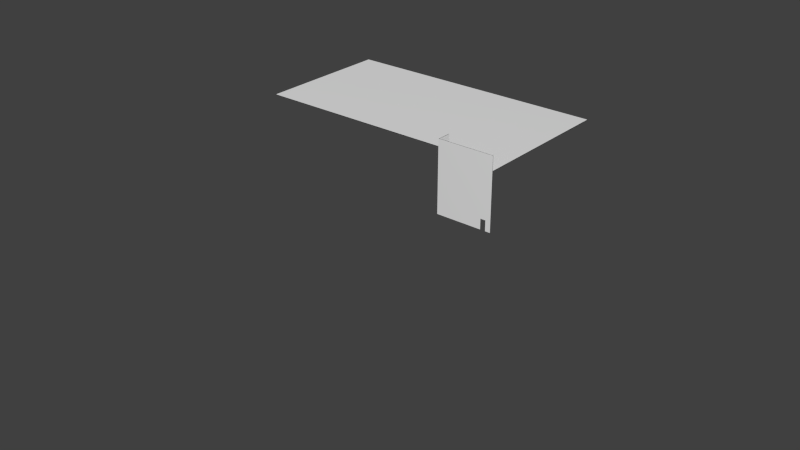 # Source: TrappenhuisFIX.blend  (saved by Blender 2.75.0; exported with 4.5.12 LTS)
import bpy
from mathutils import Matrix  # noqa: F401  (used for matrix-valued properties, if any)

bpy.ops.wm.read_factory_settings(use_empty=True)
scene = bpy.context.scene
scene.name = 'Scene'

# ---- collections
col_collection_1 = bpy.data.collections.new('Collection 1'); scene.collection.children.link(col_collection_1)

# ---- world
world_world = bpy.data.worlds.new('World'); scene.world = world_world
world_world.color = (0.05088, 0.05088, 0.05088)
world_world.use_sun_shadow = False
world_world.sun_shadow_jitter_overblur = 0.0
world_world.cycles.sampling_method = 'MANUAL'
world_world.cycles.sample_map_resolution = 256

# ---- meshes
me_floor_160mm_concrete_with_50mm_metal_deck__279480__geometry_001 = bpy.data.meshes.new('Floor 160mm Concrete With 50mm Metal Deck [279480] Geometry.001')
me_floor_160mm_concrete_with_50mm_metal_deck__279480__geometry_001.from_pydata([(89.39, 46.72, -0.3445), (89.39, -54.41, -0.3445), (65.96, -54.41, -0.3445), (61.99, -45.31, -0.3445), (-91.55, -45.31, -0.3445), (-91.55, 46.72, -0.3445), (89.39, 46.72, 0.3445), (-91.55, 46.72, 0.3445), (-91.55, -45.31, 0.3445), (61.99, -45.31, 0.3445), (89.39, -54.41, 0.3445), (65.96, -49.74, -0.3445), (65.96, -49.74, 0.3445), (65.96, -54.41, 0.3445), (61.99, -49.59, -0.3445), (61.99, -49.59, 0.3445)], [], [(8, 7, 5, 4), (0, 1, 2, 11, 14, 3, 4, 5), (15, 9, 3, 14), (9, 8, 4, 3), (6, 10, 1, 0), (7, 6, 0, 5), (9, 15, 12, 13, 10, 6, 7, 8), (10, 13, 2, 1), (13, 12, 11, 2), (12, 15, 14, 11)])
me_floor_160mm_concrete_with_50mm_metal_deck__279480__geometry_001.polygons.foreach_set('use_smooth', [True] * 10)
_uv = me_floor_160mm_concrete_with_50mm_metal_deck__279480__geometry_001.uv_layers.new(name='UVChannel_1')
_uv.uv.foreach_set('vector', [-144.9, 2.91e-08, -236.9, 2.91e-08, -236.9, -0.689, -144.9, -0.689, -23.85, -236.9, -23.85, -135.8, -62.32, -135.8, -62.32, -140.4, -62.32, -142.6, -62.32, -144.9, -204.8, -144.9, -204.8, -236.9, -142.6, 2.91e-08, -144.9, 2.91e-08, -144.9, -0.689, -142.6, -0.689, -62.32, 2.91e-08, -204.8, 2.91e-08, -204.8, -0.689, -62.32, -0.689, 236.9, 2.91e-08, 135.8, 2.91e-08, 135.8, -0.689, 236.9, -0.689, -204.8, -2.91e-08, -23.85, -2.91e-08, -23.85, 0.689, -204.8, 0.689, -62.32, 144.9, -62.32, 142.6, -62.32, 140.4, -62.32, 135.8, -23.85, 135.8, -23.85, 236.9, -204.8, 236.9, -204.8, 144.9, -23.85, 2.91e-08, -62.32, 2.91e-08, -62.32, -0.689, -23.85, -0.689, -135.8, 2.91e-08, -140.4, 2.91e-08, -140.4, -0.689, -135.8, -0.689, -140.4, 2.91e-08, -142.6, 2.91e-08, -142.6, -0.689, -140.4, -0.689])
me_floor_160mm_concrete_with_50mm_metal_deck__279480__geometry_001.use_remesh_preserve_volume = False
me_floor_160mm_concrete_with_50mm_metal_deck__279480__geometry_001.use_remesh_preserve_attributes = False
me_floor_160mm_concrete_with_50mm_metal_deck__279480__geometry_001.use_mirror_vertex_groups = False
me_floor_160mm_concrete_with_50mm_metal_deck__279480__geometry_001.update()
me_floor_160mm_concrete_with_50mm_metal_deck__279480__geometry_001.normals_split_custom_set([tuple(v) for v in zip(*[iter([-0.003917, -0.006083, 1.0, -0.003828, 0.006361, 1.0, -0.003901, 0.006288, -1.0, -0.003843, -0.006157, -1.0, 0.003744, 0.006351, -1.0, 0.003787, -0.007347, -1.0, 0.002787, -0.007338, -1.0, 0.002764, -0.00671, -1.0, 0.002552, -0.006685, -1.0, 0.002643, -0.006125, -1.0, -0.003843, -0.006157, -1.0, -0.003901, 0.006288, -1.0, 0.002552, -0.006685, 1.0, 0.002625, -0.006106, 1.0, 0.002643, -0.006125, -1.0, 0.002552, -0.006685, -1.0, 0.002625, -0.006106, 1.0, -0.003917, -0.006083, 1.0, -0.003843, -0.006157, -1.0, 0.002643, -0.006125, -1.0, 0.003744, 0.006351, 1.0, 0.003751, -0.007384, 1.0, 0.003787, -0.007347, -1.0, 0.003744, 0.006351, -1.0, -0.003828, 0.006361, 1.0, 0.003744, 0.006351, 1.0, 0.003744, 0.006351, -1.0, -0.003901, 0.006288, -1.0, 0.002625, -0.006106, 1.0, 0.002552, -0.006685, 1.0, 0.002812, -0.00676, 1.0, 0.002823, -0.007375, 1.0, 0.003751, -0.007384, 1.0, 0.003744, 0.006351, 1.0, -0.003828, 0.006361, 1.0, -0.003917, -0.006083, 1.0, 0.003751, -0.007384, 1.0, 0.002823, -0.007375, 1.0, 0.002787, -0.007338, -1.0, 0.003787, -0.007347, -1.0, 0.002823, -0.007375, 1.0, 0.002812, -0.00676, 1.0, 0.002764, -0.00671, -1.0, 0.002787, -0.007338, -1.0, 0.002812, -0.00676, 1.0, 0.002552, -0.006685, 1.0, 0.002552, -0.006685, -1.0, 0.002764, -0.00671, -1.0])] * 3)])
me_monolithic_landing_220mm_thickness__232339__geometry = bpy.data.meshes.new('Monolithic Landing 220mm Thickness [232339] Geometry')
me_monolithic_landing_220mm_thickness__232339__geometry.from_pydata([(1.981, 4.293, 0.3664), (-1.956, 4.293, 0.3664), (-1.956, -4.32, 0.3664), (1.62, -4.32, 0.3664), (1.62, -0.3774, 0.3664), (1.981, -0.3774, 0.3664), (1.981, -0.3774, -0.3554), (1.981, 4.293, -0.3554), (-1.956, 4.293, -0.3554), (-1.956, -4.32, -0.3554), (1.947, -4.32, -0.3554), (1.948, -4.32, -0.3562), (1.948, -4.32, 0.005466), (1.62, -4.32, 0.005466), (1.947, -0.3826, -0.3554), (1.948, -0.3774, -0.3554), (1.948, -0.3826, -0.3554), (1.948, -0.3826, -0.3562), (1.948, -0.3774, 0.005466), (1.62, -0.3774, 0.005466)], [], [(8, 9, 2, 1), (7, 8, 1, 0), (18, 12, 11, 17, 16, 15), (17, 11, 10, 14), (0, 1, 2, 3, 4, 5), (9, 8, 7, 6, 15, 16, 14, 10), (12, 18, 19, 13), (5, 4, 19, 18, 15, 6), (17, 14, 16), (12, 13, 3, 2, 9, 10, 11), (6, 7, 0, 5), (4, 3, 13, 19)])
me_monolithic_landing_220mm_thickness__232339__geometry.polygons.foreach_set('use_smooth', [True] * 12)
_uv = me_monolithic_landing_220mm_thickness__232339__geometry.uv_layers.new(name='UVChannel_1')
_uv.uv.foreach_set('vector', [-8.644, -0.7218, -0.0315, -0.7218, -0.0315, 0.0, -8.644, 0.0, -2.132e-14, -0.7218, 3.937, -0.7218, 3.937, 0.0, -2.132e-14, 0.0, 3.974, -0.3609, 0.0315, -0.3609, 0.0315, -0.7225, 3.969, -0.7225, 3.969, -0.7218, 3.974, -0.7218, -1.969, -0.3668, 1.969, -0.3668, 1.969, -0.3654, -1.969, -0.3654, -6.644, 2.132e-14, -6.644, -3.937, 1.969, -3.937, 1.969, -0.3609, -1.974, -0.3609, -1.974, 5.013e-17, 1.969, 3.937, -6.644, 3.937, -6.644, 1.459e-09, -1.974, 1.459e-09, -1.974, 0.03281, -1.969, 0.03281, -1.969, 0.03397, 1.969, 0.03397, 1.969, -0.03281, -1.974, -0.03281, -1.974, -0.3609, 1.969, -0.3609, -6.617e-24, -3.207e-09, -0.3609, -3.207e-09, -0.3609, -0.3609, -0.03281, -0.3609, -0.03281, -0.7218, 0.0, -0.7218, 0.03281, -0.7225, 0.03397, -0.7218, 0.03281, -0.7218, -0.03281, -0.3609, -0.3609, -0.3609, -0.3609, -3.309e-24, -3.937, -3.309e-24, -3.937, -0.7218, -0.03397, -0.7218, -0.03281, -0.7225, 3.974, -0.7218, 8.644, -0.7218, 8.644, 0.0, 3.974, 0.0, 3.974, -3.207e-09, 0.0315, -3.207e-09, 0.0315, -0.3609, 3.974, -0.3609])
me_monolithic_landing_220mm_thickness__232339__geometry.use_remesh_preserve_volume = False
me_monolithic_landing_220mm_thickness__232339__geometry.use_remesh_preserve_attributes = False
me_monolithic_landing_220mm_thickness__232339__geometry.use_mirror_vertex_groups = False
me_monolithic_landing_220mm_thickness__232339__geometry.update()
me_monolithic_landing_220mm_thickness__232339__geometry.normals_split_custom_set([tuple(v) for v in zip(*[iter([-0.1816, 0.08333, -0.9798, -0.1816, -0.08386, -0.9798, -0.1764, -0.08138, 0.9809, -0.1764, 0.08093, 0.981, 0.1838, 0.0833, -0.9794, -0.1816, 0.08333, -0.9798, -0.1764, 0.08093, 0.981, 0.1785, 0.0809, 0.9806, 0.9957, -0.04036, 0.08292, 0.9047, -0.4193, 0.07537, 0.1805, -0.08364, -0.98, 0.1811, -0.007423, -0.9834, 0.1815, -0.007447, -0.9834, 0.1815, -0.007345, -0.9834, 0.1811, -0.007423, -0.9834, 0.1805, -0.08364, -0.98, 0.1808, -0.08381, -0.9799, 0.1814, -0.007491, -0.9834, 0.1785, 0.0809, 0.9806, -0.1764, 0.08093, 0.981, -0.1764, -0.08138, 0.9809, 0.1468, -0.08185, 0.9858, 0.1473, -0.007147, 0.9891, 0.1791, -0.00715, 0.9838, -0.1816, -0.08386, -0.9798, -0.1816, 0.08333, -0.9798, 0.1838, 0.0833, -0.9794, 0.1845, -0.007408, -0.9828, 0.1815, -0.007345, -0.9834, 0.1815, -0.007447, -0.9834, 0.1814, -0.007491, -0.9834, 0.1808, -0.08381, -0.9799, 0.9047, -0.4193, 0.07537, 0.9957, -0.04036, 0.08292, 0.9939, -0.04843, 0.09952, 0.8702, -0.4849, 0.08719, 0.1791, -0.00715, 0.9838, 0.1473, -0.007147, 0.9891, 0.9939, -0.04843, 0.09952, 0.9957, -0.04036, 0.08292, 0.1815, -0.007345, -0.9834, 0.1845, -0.007408, -0.9828, 0.1811, -0.007423, -0.9834, 0.1814, -0.007491, -0.9834, 0.1815, -0.007447, -0.9834, 0.9047, -0.4193, 0.07537, 0.8702, -0.4849, 0.08719, 0.1468, -0.08185, 0.9858, -0.1764, -0.08138, 0.9809, -0.1816, -0.08386, -0.9798, 0.1808, -0.08381, -0.9799, 0.1805, -0.08364, -0.98, 0.1845, -0.007408, -0.9828, 0.1838, 0.0833, -0.9794, 0.1785, 0.0809, 0.9806, 0.1791, -0.00715, 0.9838, 0.1473, -0.007147, 0.9891, 0.1468, -0.08185, 0.9858, 0.8702, -0.4849, 0.08719, 0.9939, -0.04843, 0.09952])] * 3)])
me_monolithic_run_190mm_depth__232337__geometry = bpy.data.meshes.new('Monolithic Run 190mm Depth [232337] Geometry')
me_monolithic_run_190mm_depth__232337__geometry.from_pydata([(-3.182, -1.968, -2.644), (-3.182, -1.968, -1.312), (-2.28, -1.968, -1.312), (-2.28, -1.968, -0.7249), (-1.377, -1.968, -0.7249), (-1.377, -1.968, -0.1372), (-0.4751, -1.968, -0.1372), (-0.4751, -1.968, 0.4504), (-3.182, 1.969, -2.644), (-3.182, 1.969, -1.312), (-2.28, 1.969, -1.312), (-2.28, 1.969, -0.7249), (-1.377, 1.969, -0.7249), (-1.377, 1.969, -0.1372), (-0.4751, 1.969, -0.1372), (-0.4751, 1.969, 0.4504), (0.4271, -1.968, 0.4504), (0.4271, -1.968, 1.038), (1.329, -1.968, 1.038), (1.329, -1.968, 1.626), (2.232, -1.968, 1.626), (3.134, -1.968, 1.469), (2.232, -1.968, 2.213), (3.134, -1.968, 1.885), (3.462, -1.968, 1.885), (3.462, -1.968, 2.213), (0.4271, 1.969, 0.4504), (0.4271, 1.969, 1.038), (1.329, 1.969, 1.038), (1.329, 1.969, 1.626), (2.232, 1.969, 1.626), (3.134, 1.969, 1.469), (2.232, 1.969, 2.213), (3.134, 1.969, 1.885), (3.462, 1.969, 1.885), (3.462, 1.969, 2.213)], [], [(2, 10, 9, 1), (3, 11, 10, 2), (35, 25, 24, 34), (15, 14, 6, 7), (27, 26, 16, 17), (14, 13, 5, 6), (32, 30, 20, 22), (13, 12, 4, 5), (26, 15, 7, 16), (27, 17, 18, 28), (9, 8, 0, 1), (32, 22, 25, 35), (31, 21, 0, 8), (29, 28, 18, 19), (4, 12, 11, 3), (33, 34, 24, 23), (33, 23, 21, 31), (20, 30, 29, 19)])
me_monolithic_run_190mm_depth__232337__geometry.polygons.foreach_set('use_smooth', [True] * 18)
me_monolithic_run_190mm_depth__232337__geometry.use_remesh_preserve_volume = False
me_monolithic_run_190mm_depth__232337__geometry.use_remesh_preserve_attributes = False
me_monolithic_run_190mm_depth__232337__geometry.use_mirror_vertex_groups = False
me_monolithic_run_190mm_depth__232337__geometry.update()
me_monolithic_run_190mm_depth__232337__geometry.normals_split_custom_set([tuple(v) for v in zip(*[iter([-0.349, -0.8584, -0.376, -0.349, 0.8584, -0.3759, -0.4614, 0.8126, -0.356, -0.4613, -0.8128, -0.3559, -0.3675, -0.904, -0.2186, -0.3677, 0.9038, -0.2188, -0.349, 0.8584, -0.3759, -0.349, -0.8584, -0.376, 0.4449, 0.7204, 0.5321, 0.4449, -0.7203, 0.5321, 0.4633, -0.7501, 0.4719, 0.4634, 0.75, 0.472, -0.08365, 0.9854, 0.148, -0.08449, 0.9954, -0.04574, -0.08438, -0.9954, -0.04562, -0.08351, -0.9854, 0.1482, 0.07176, 0.9425, 0.3265, 0.07534, 0.986, 0.1484, 0.07517, -0.9861, 0.1482, 0.0718, -0.9425, 0.3265, -0.08449, 0.9954, -0.04574, -0.2385, 0.9701, -0.04457, -0.2383, -0.9702, -0.04438, -0.08438, -0.9954, -0.04562, 0.3048, 0.7662, 0.5658, 0.3305, 0.8295, 0.4502, 0.3304, -0.8296, 0.4502, 0.3049, -0.766, 0.5659, -0.2385, 0.9701, -0.04457, -0.2321, 0.9454, -0.2286, -0.2322, -0.9454, -0.2287, -0.2383, -0.9702, -0.04438, 0.07534, 0.986, 0.1484, -0.08365, 0.9854, 0.148, -0.08351, -0.9854, 0.1482, 0.07517, -0.9861, 0.1482, 0.07176, 0.9425, 0.3265, 0.0718, -0.9425, 0.3265, 0.2186, -0.922, 0.3195, 0.2189, 0.9219, 0.3197, -0.4614, 0.8126, -0.356, -0.3916, 0.6899, -0.6088, -0.3916, -0.6899, -0.6088, -0.4613, -0.8128, -0.3559, 0.3048, 0.7662, 0.5658, 0.3049, -0.766, 0.5659, 0.4449, -0.7203, 0.5321, 0.4449, 0.7204, 0.5321, 0.4486, 0.8024, 0.3936, 0.4485, -0.8026, 0.3933, -0.3916, -0.6899, -0.6088, -0.3916, 0.6899, -0.6088, 0.2038, 0.8606, 0.4666, 0.2189, 0.9219, 0.3197, 0.2186, -0.922, 0.3195, 0.2042, -0.8604, 0.467, -0.2322, -0.9454, -0.2287, -0.2321, 0.9454, -0.2286, -0.3677, 0.9038, -0.2188, -0.3675, -0.904, -0.2186, 0.4276, 0.7652, 0.4813, 0.4634, 0.75, 0.472, 0.4633, -0.7501, 0.4719, 0.4277, -0.7652, 0.4813, 0.4276, 0.7652, 0.4813, 0.4277, -0.7652, 0.4813, 0.4485, -0.8026, 0.3933, 0.4486, 0.8024, 0.3936, 0.3304, -0.8296, 0.4502, 0.3305, 0.8295, 0.4502, 0.2038, 0.8606, 0.4666, 0.2042, -0.8604, 0.467])] * 3)])
me_monolithic_landing_220mm_thickness__232176__geometry = bpy.data.meshes.new('Monolithic Landing 220mm Thickness [232176] Geometry')
me_monolithic_landing_220mm_thickness__232176__geometry.from_pydata([(-1.981, -4.293, 0.3664), (1.956, -4.293, 0.3664), (1.956, 4.32, 0.3664), (-1.62, 4.32, 0.3664), (-1.62, 0.3774, 0.3664), (-1.981, 0.3774, 0.3664), (-1.981, 0.3774, -0.3554), (-1.981, -4.293, -0.3554), (1.956, -4.293, -0.3554), (1.956, 4.32, -0.3554), (-1.947, 4.32, -0.3554), (-1.948, 4.32, -0.3562), (-1.948, 4.32, 0.005472), (-1.62, 4.32, 0.005472), (-1.947, 0.3826, -0.3554), (-1.948, 0.3774, -0.3554), (-1.948, 0.3826, -0.3554), (-1.948, 0.3826, -0.3562), (-1.948, 0.3774, 0.005472), (-1.62, 0.3774, 0.005472)], [], [(15, 6, 5, 4, 19, 18), (4, 5, 0, 1, 2, 3), (19, 13, 12, 18), (3, 13, 19, 4), (6, 7, 0, 5), (7, 8, 1, 0), (10, 14, 17, 11), (9, 8, 7, 6, 15, 16, 14, 10), (17, 14, 16), (8, 9, 2, 1), (12, 13, 3, 2, 9, 10, 11), (16, 15, 18, 12, 11, 17)])
me_monolithic_landing_220mm_thickness__232176__geometry.polygons.foreach_set('use_smooth', [True] * 12)
_uv = me_monolithic_landing_220mm_thickness__232176__geometry.uv_layers.new(name='UVChannel_1')
_uv.uv.foreach_set('vector', [-0.03281, -0.7218, 7.105e-15, -0.7218, 7.105e-15, -3.207e-09, -0.3609, -3.207e-09, -0.3609, -0.3609, -0.03281, -0.3609, -1.974, -0.3609, -1.974, 7.156e-15, -6.644, 1.421e-14, -6.644, -3.937, 1.969, -3.937, 1.969, -0.3609, -1.974, -0.3609, 1.969, -0.3609, 1.969, -0.03281, -1.974, -0.03281, 0.0315, -3.207e-09, 0.0315, -0.3609, 3.974, -0.3609, 3.974, -3.207e-09, 3.974, -0.7218, 8.644, -0.7218, 8.644, 0.0, 3.974, 0.0, -1.421e-14, -0.7218, 3.937, -0.7218, 3.937, 0.0, -1.421e-14, 0.0, 1.969, -0.3654, -1.969, -0.3654, -1.969, -0.3668, 1.969, -0.3668, 1.969, 3.937, -6.644, 3.937, -6.644, 1.459e-09, -1.974, 1.459e-09, -1.974, 0.03281, -1.969, 0.03281, -1.969, 0.03397, 1.969, 0.03397, 0.03281, -0.7225, 0.03397, -0.7218, 0.03281, -0.7218, -8.644, -0.7218, -0.0315, -0.7218, -0.0315, 0.0, -8.644, 0.0, -0.03281, -0.3609, -0.3609, -0.3609, -0.3609, 0.0, -3.937, -3.309e-24, -3.937, -0.7218, -0.03397, -0.7218, -0.03281, -0.7225, 3.969, -0.7218, 3.974, -0.7218, 3.974, -0.3609, 0.0315, -0.3609, 0.0315, -0.7225, 3.969, -0.7225])
me_monolithic_landing_220mm_thickness__232176__geometry.use_remesh_preserve_volume = False
me_monolithic_landing_220mm_thickness__232176__geometry.use_remesh_preserve_attributes = False
me_monolithic_landing_220mm_thickness__232176__geometry.use_mirror_vertex_groups = False
me_monolithic_landing_220mm_thickness__232176__geometry.update()
me_monolithic_landing_220mm_thickness__232176__geometry.normals_split_custom_set([tuple(v) for v in zip(*[iter([-0.1815, 0.007359, -0.9834, -0.1845, 0.007349, -0.9828, -0.1791, 0.00718, 0.9838, -0.1474, 0.007131, 0.9891, -0.9938, 0.04834, 0.0997, -0.9957, 0.04028, 0.08308, -0.1474, 0.007131, 0.9891, -0.1791, 0.00718, 0.9838, -0.1786, -0.08087, 0.9806, 0.1764, -0.08096, 0.981, 0.1764, 0.08141, 0.9809, -0.1468, 0.08185, 0.9858, -0.9938, 0.04834, 0.0997, -0.8702, 0.4849, 0.08727, -0.9047, 0.4192, 0.07544, -0.9957, 0.04028, 0.08308, -0.1468, 0.08185, 0.9858, -0.8702, 0.4849, 0.08727, -0.9938, 0.04834, 0.0997, -0.1474, 0.007131, 0.9891, -0.1845, 0.007349, -0.9828, -0.1839, -0.08325, -0.9794, -0.1786, -0.08087, 0.9806, -0.1791, 0.00718, 0.9838, -0.1839, -0.08325, -0.9794, 0.1817, -0.0833, -0.9798, 0.1764, -0.08096, 0.981, -0.1786, -0.08087, 0.9806, -0.1808, 0.08384, -0.9799, -0.1814, 0.007467, -0.9834, -0.1811, 0.007416, -0.9834, -0.1805, 0.08363, -0.98, 0.1817, 0.0838, -0.9798, 0.1817, -0.0833, -0.9798, -0.1839, -0.08325, -0.9794, -0.1845, 0.007349, -0.9828, -0.1815, 0.007359, -0.9834, -0.1815, 0.007462, -0.9834, -0.1814, 0.007467, -0.9834, -0.1808, 0.08384, -0.9799, -0.1811, 0.007416, -0.9834, -0.1814, 0.007467, -0.9834, -0.1815, 0.007462, -0.9834, 0.1817, -0.0833, -0.9798, 0.1817, 0.0838, -0.9798, 0.1764, 0.08141, 0.9809, 0.1764, -0.08096, 0.981, -0.9047, 0.4192, 0.07544, -0.8702, 0.4849, 0.08727, -0.1468, 0.08185, 0.9858, 0.1764, 0.08141, 0.9809, 0.1817, 0.0838, -0.9798, -0.1808, 0.08384, -0.9799, -0.1805, 0.08363, -0.98, -0.1815, 0.007462, -0.9834, -0.1815, 0.007359, -0.9834, -0.9957, 0.04028, 0.08308, -0.9047, 0.4192, 0.07544, -0.1805, 0.08363, -0.98, -0.1811, 0.007416, -0.9834])] * 3)])
me_monolithic_run_190mm_depth__232174__geometry = bpy.data.meshes.new('Monolithic Run 190mm Depth [232174] Geometry')
me_monolithic_run_190mm_depth__232174__geometry.from_pydata([(-3.588, -1.969, 2.501), (-5.721, -1.969, 3.348), (-5.721, -1.969, 3.677), (-5.393, -1.969, 2.933), (-5.393, -1.969, 3.348), (-4.49, -1.969, 3.089), (-4.49, -1.969, 3.677), (-3.588, -1.969, 3.089), (-1.784, -1.969, 1.326), (-2.686, -1.969, 1.914), (-2.686, -1.969, 2.501), (-1.784, -1.969, 1.914), (-0.8814, -1.969, 0.7385), (-0.8814, -1.969, 1.326), (-3.588, 1.968, 2.501), (-5.721, 1.968, 3.348), (-5.721, 1.968, 3.677), (-5.393, 1.968, 2.933), (-5.393, 1.968, 3.348), (-4.49, 1.968, 3.089), (-4.49, 1.968, 3.677), (-3.588, 1.968, 3.089), (-1.784, 1.968, 1.326), (-2.686, 1.968, 1.914), (-2.686, 1.968, 2.501), (-1.784, 1.968, 1.914), (-0.8814, 1.968, 0.7385), (-0.8814, 1.968, 1.326), (0.923, -1.969, -0.4368), (1.825, -1.969, -1.024), (1.825, -1.969, -0.4368), (2.727, -1.969, -1.612), (2.727, -1.969, -1.024), (5.434, -1.969, -4.119), (3.63, -1.969, -2.2), (3.63, -1.969, -1.612), (4.532, -1.969, -2.787), (4.532, -1.969, -2.2), (5.434, -1.969, -2.787), (0.0208, -1.969, 0.1509), (0.0208, -1.969, 0.7385), (0.923, -1.969, 0.1509), (0.923, 1.968, -0.4368), (1.825, 1.968, -1.024), (1.825, 1.968, -0.4368), (2.727, 1.968, -1.612), (2.727, 1.968, -1.024), (5.434, 1.968, -4.119), (3.63, 1.968, -2.2), (3.63, 1.968, -1.612), (4.532, 1.968, -2.787), (4.532, 1.968, -2.2), (5.434, 1.968, -2.787), (0.0208, 1.968, 0.1509), (0.0208, 1.968, 0.7385), (0.923, 1.968, 0.1509)], [], [(50, 36, 38, 52), (51, 48, 34, 37), (16, 15, 1, 2), (4, 18, 17, 3), (3, 17, 47, 33), (11, 25, 23, 9), (8, 13, 27, 22), (15, 18, 4, 1), (14, 0, 10, 24), (21, 19, 5, 7), (26, 27, 13, 12), (55, 53, 39, 41), (20, 6, 5, 19), (49, 45, 31, 35), (55, 41, 28, 42), (21, 7, 0, 14), (9, 23, 24, 10), (51, 37, 36, 50), (52, 38, 33, 47), (22, 25, 11, 8), (54, 26, 12, 40), (49, 35, 34, 48), (46, 32, 31, 45), (44, 30, 29, 43), (20, 16, 2, 6), (30, 44, 42, 28), (43, 29, 32, 46), (53, 54, 40, 39)])
me_monolithic_run_190mm_depth__232174__geometry.polygons.foreach_set('use_smooth', [True] * 28)
me_monolithic_run_190mm_depth__232174__geometry.use_remesh_preserve_volume = False
me_monolithic_run_190mm_depth__232174__geometry.use_remesh_preserve_attributes = False
me_monolithic_run_190mm_depth__232174__geometry.use_mirror_vertex_groups = False
me_monolithic_run_190mm_depth__232174__geometry.update()
me_monolithic_run_190mm_depth__232174__geometry.normals_split_custom_set([tuple(v) for v in zip(*[iter([0.2604, 0.9081, -0.328, 0.2604, -0.9081, -0.328, 0.3078, -0.8949, -0.3232, 0.3077, 0.8949, -0.3231, 0.2658, 0.9271, -0.2642, 0.2156, 0.9391, -0.2676, 0.2157, -0.939, -0.2677, 0.2659, -0.9271, -0.2643, -0.3107, 0.8581, 0.4088, -0.3151, 0.8706, 0.3777, -0.3152, -0.8706, 0.3778, -0.3106, -0.8581, 0.4089, -0.2988, -0.8754, 0.38, -0.2985, 0.8756, 0.3797, -0.3039, 0.8906, 0.3384, -0.3039, -0.8906, 0.3384, -0.3039, -0.8906, 0.3384, -0.3039, 0.8906, 0.3384, 0.2902, 0.8442, -0.4506, 0.2904, -0.8442, -0.4505, -0.1088, -0.9649, 0.2392, -0.1089, 0.9648, 0.2393, -0.1629, 0.9576, 0.2375, -0.1628, -0.9577, 0.2374, -0.1106, -0.9795, 0.1683, -0.05486, -0.9841, 0.1691, -0.05489, 0.9841, 0.1692, -0.1106, 0.9795, 0.1683, -0.3151, 0.8706, 0.3777, -0.2985, 0.8756, 0.3797, -0.2988, -0.8754, 0.38, -0.3152, -0.8706, 0.3778, -0.2112, 0.9298, 0.3014, -0.2112, -0.9298, 0.3014, -0.1596, -0.9391, 0.3044, -0.1596, 0.9391, 0.3044, -0.2063, 0.9084, 0.3637, -0.2551, 0.8977, 0.3593, -0.255, -0.8977, 0.3592, -0.2062, -0.9085, 0.3636, -0.05542, 0.9939, 0.09508, -0.05489, 0.9841, 0.1692, -0.05486, -0.9841, 0.1691, -0.05542, -0.9939, 0.09508, 0.05831, 0.9981, 0.01953, 0.001338, 0.9998, 0.01957, 0.001338, -0.9998, 0.01957, 0.05831, -0.9981, 0.01953, -0.2485, 0.8744, 0.4167, -0.2484, -0.8745, 0.4166, -0.255, -0.8977, 0.3592, -0.2551, 0.8977, 0.3593, 0.2194, 0.955, -0.1995, 0.1666, 0.9652, -0.2017, 0.1666, -0.9652, -0.2017, 0.2194, -0.955, -0.1995, 0.05831, 0.9981, 0.01953, 0.05831, -0.9981, 0.01953, 0.05818, -0.9967, -0.05647, 0.05818, 0.9967, -0.05647, -0.2063, 0.9084, 0.3637, -0.2062, -0.9085, 0.3636, -0.2112, -0.9298, 0.3014, -0.2112, 0.9298, 0.3014, -0.1628, -0.9577, 0.2374, -0.1629, 0.9576, 0.2375, -0.1596, 0.9391, 0.3044, -0.1596, -0.9391, 0.3044, 0.2658, 0.9271, -0.2642, 0.2659, -0.9271, -0.2643, 0.2604, -0.9081, -0.328, 0.2604, 0.9081, -0.328, 0.3077, 0.8949, -0.3231, 0.3078, -0.8949, -0.3232, 0.2904, -0.8442, -0.4505, 0.2902, 0.8442, -0.4506, -0.1106, 0.9795, 0.1683, -0.1089, 0.9648, 0.2393, -0.1088, -0.9649, 0.2392, -0.1106, -0.9795, 0.1683, 0.001298, 0.9954, 0.09531, -0.05542, 0.9939, 0.09508, -0.05542, -0.9939, 0.09508, 0.001365, -0.9955, 0.09524, 0.2194, 0.955, -0.1995, 0.2194, -0.955, -0.1995, 0.2157, -0.939, -0.2677, 0.2156, 0.9391, -0.2676, 0.1687, 0.9771, -0.1296, 0.1687, -0.9771, -0.1296, 0.1666, -0.9652, -0.2017, 0.1666, 0.9652, -0.2017, 0.1146, 0.9918, -0.05616, 0.1146, -0.9918, -0.05616, 0.1137, -0.9849, -0.1308, 0.1137, 0.9849, -0.1308, -0.2485, 0.8744, 0.4167, -0.3107, 0.8581, 0.4088, -0.3106, -0.8581, 0.4089, -0.2484, -0.8745, 0.4166, 0.1146, -0.9918, -0.05616, 0.1146, 0.9918, -0.05616, 0.05818, 0.9967, -0.05647, 0.05818, -0.9967, -0.05647, 0.1137, 0.9849, -0.1308, 0.1137, -0.9849, -0.1308, 0.1687, -0.9771, -0.1296, 0.1687, 0.9771, -0.1296, 0.001338, 0.9998, 0.01957, 0.001298, 0.9954, 0.09531, 0.001365, -0.9955, 0.09524, 0.001338, -0.9998, 0.01957])] * 3)])
me_monolithic_landing_220mm_thickness__232062__geometry = bpy.data.meshes.new('Monolithic Landing 220mm Thickness [232062] Geometry')
me_monolithic_landing_220mm_thickness__232062__geometry.from_pydata([(1.981, 4.293, 0.3664), (-1.956, 4.293, 0.3664), (-1.956, -4.32, 0.3664), (1.62, -4.32, 0.3664), (1.62, -0.3774, 0.3664), (1.981, -0.3774, 0.3664), (1.981, -0.3774, -0.3554), (1.981, 4.293, -0.3554), (-1.956, 4.293, -0.3554), (-1.956, -4.32, -0.3554), (1.947, -4.32, -0.3554), (1.948, -4.32, -0.3562), (1.948, -4.32, 0.005466), (1.62, -4.32, 0.005466), (1.947, -0.3826, -0.3554), (1.948, -0.3774, -0.3554), (1.948, -0.3826, -0.3554), (1.948, -0.3826, -0.3562), (1.948, -0.3774, 0.005466), (1.62, -0.3774, 0.005466)], [], [(12, 13, 3, 2, 9, 10, 11), (4, 5, 0, 1, 2, 3), (12, 18, 19, 13), (3, 13, 19, 4), (6, 7, 0, 5), (7, 8, 1, 0), (17, 11, 10, 14), (16, 14, 10, 9, 8, 7, 6, 15), (15, 6, 5, 4, 19, 18), (17, 14, 16), (8, 9, 2, 1), (16, 15, 18, 12, 11, 17)])
me_monolithic_landing_220mm_thickness__232062__geometry.polygons.foreach_set('use_smooth', [True] * 12)
_uv = me_monolithic_landing_220mm_thickness__232062__geometry.uv_layers.new(name='UVChannel_1')
_uv.uv.foreach_set('vector', [-0.03281, -0.3609, -0.3609, -0.3609, -0.3609, 3.309e-24, -3.937, -3.309e-24, -3.937, -0.7218, -0.03397, -0.7218, -0.03281, -0.7225, -1.974, -0.3609, -1.974, 7.206e-15, -6.644, 3.553e-14, -6.644, -3.937, 1.969, -3.937, 1.969, -0.3609, 1.969, -0.03281, -1.974, -0.03281, -1.974, -0.3609, 1.969, -0.3609, 0.0315, -3.207e-09, 0.0315, -0.3609, 3.974, -0.3609, 3.974, -3.207e-09, 3.974, -0.7218, 8.644, -0.7218, 8.644, 0.0, 3.974, 0.0, -3.553e-14, -0.7218, 3.937, -0.7218, 3.937, 0.0, -3.553e-14, 0.0, -1.969, -0.3668, 1.969, -0.3668, 1.969, -0.3654, -1.969, -0.3654, -1.969, 0.03281, -1.969, 0.03397, 1.969, 0.03397, 1.969, 3.937, -6.644, 3.937, -6.644, 1.459e-09, -1.974, 1.459e-09, -1.974, 0.03281, -0.03281, -0.7218, 7.105e-15, -0.7218, 7.105e-15, -3.207e-09, -0.3609, -3.207e-09, -0.3609, -0.3609, -0.03281, -0.3609, 0.03281, -0.7225, 0.03397, -0.7218, 0.03281, -0.7218, -8.644, -0.7218, -0.0315, -0.7218, -0.0315, 0.0, -8.644, 0.0, 3.969, -0.7218, 3.974, -0.7218, 3.974, -0.3609, 0.0315, -0.3609, 0.0315, -0.7225, 3.969, -0.7225])
me_monolithic_landing_220mm_thickness__232062__geometry.use_remesh_preserve_volume = False
me_monolithic_landing_220mm_thickness__232062__geometry.use_remesh_preserve_attributes = False
me_monolithic_landing_220mm_thickness__232062__geometry.use_mirror_vertex_groups = False
me_monolithic_landing_220mm_thickness__232062__geometry.update()
me_monolithic_landing_220mm_thickness__232062__geometry.normals_split_custom_set([tuple(v) for v in zip(*[iter([0.9047, -0.4193, 0.07535, 0.8702, -0.4849, 0.08716, 0.1469, -0.08179, 0.9858, -0.1764, -0.08135, 0.9809, -0.1817, -0.08383, -0.9798, 0.1808, -0.08381, -0.98, 0.1805, -0.08366, -0.98, 0.1473, -0.007147, 0.9891, 0.1791, -0.00715, 0.9838, 0.1786, 0.08087, 0.9806, -0.1764, 0.08096, 0.981, -0.1764, -0.08135, 0.9809, 0.1469, -0.08179, 0.9858, 0.9047, -0.4193, 0.07535, 0.9957, -0.04027, 0.083, 0.9939, -0.04843, 0.09952, 0.8702, -0.4849, 0.08716, 0.1469, -0.08179, 0.9858, 0.8702, -0.4849, 0.08716, 0.9939, -0.04843, 0.09952, 0.1473, -0.007147, 0.9891, 0.1845, -0.007327, -0.9828, 0.1839, 0.08325, -0.9794, 0.1786, 0.08087, 0.9806, 0.1791, -0.00715, 0.9838, 0.1839, 0.08325, -0.9794, -0.1817, 0.0833, -0.9798, -0.1764, 0.08096, 0.981, 0.1786, 0.08087, 0.9806, 0.1811, -0.007416, -0.9834, 0.1805, -0.08366, -0.98, 0.1808, -0.08381, -0.98, 0.1814, -0.007467, -0.9834, 0.1815, -0.007462, -0.9834, 0.1814, -0.007467, -0.9834, 0.1808, -0.08381, -0.98, -0.1817, -0.08383, -0.9798, -0.1817, 0.0833, -0.9798, 0.1839, 0.08325, -0.9794, 0.1845, -0.007327, -0.9828, 0.1815, -0.00733, -0.9834, 0.1815, -0.00733, -0.9834, 0.1845, -0.007327, -0.9828, 0.1791, -0.00715, 0.9838, 0.1473, -0.007147, 0.9891, 0.9939, -0.04843, 0.09952, 0.9957, -0.04027, 0.083, 0.1811, -0.007416, -0.9834, 0.1814, -0.007467, -0.9834, 0.1815, -0.007462, -0.9834, -0.1817, 0.0833, -0.9798, -0.1817, -0.08383, -0.9798, -0.1764, -0.08135, 0.9809, -0.1764, 0.08096, 0.981, 0.1815, -0.007462, -0.9834, 0.1815, -0.00733, -0.9834, 0.9957, -0.04027, 0.083, 0.9047, -0.4193, 0.07535, 0.1805, -0.08366, -0.98, 0.1811, -0.007416, -0.9834])] * 3)])
me_monolithic_run_190mm_depth__232060__geometry = bpy.data.meshes.new('Monolithic Run 190mm Depth [232060] Geometry')
me_monolithic_run_190mm_depth__232060__geometry.from_pydata([(-5.434, -1.969, -4.119), (-5.434, -1.969, -2.787), (-4.532, -1.969, -2.787), (-4.532, -1.969, -2.2), (-3.63, -1.969, -2.2), (-3.63, -1.969, -1.612), (-2.727, -1.969, -1.612), (-2.727, -1.969, -1.024), (-1.825, -1.969, -1.024), (-1.825, -1.969, -0.4367), (-0.923, -1.969, -0.4367), (-0.923, -1.969, 0.1509), (-0.02081, -1.969, 0.1509), (-0.02081, -1.969, 0.7385), (-5.434, 1.968, -4.119), (-5.434, 1.968, -2.787), (-4.532, 1.968, -2.787), (-4.532, 1.968, -2.2), (-3.63, 1.968, -2.2), (-3.63, 1.968, -1.612), (-2.727, 1.968, -1.612), (-2.727, 1.968, -1.024), (-1.825, 1.968, -1.024), (-1.825, 1.968, -0.4367), (-0.923, 1.968, -0.4367), (-0.923, 1.968, 0.1509), (-0.02081, 1.968, 0.1509), (-0.02081, 1.968, 0.7385), (0.8814, -1.969, 0.7385), (0.8814, -1.969, 1.326), (1.784, -1.969, 1.326), (1.784, -1.969, 1.914), (2.686, -1.969, 1.914), (2.686, -1.969, 2.501), (3.588, -1.969, 2.501), (3.588, -1.969, 3.089), (4.49, -1.969, 3.089), (4.49, -1.969, 3.677), (5.393, -1.969, 2.933), (5.393, -1.969, 3.348), (5.721, -1.969, 3.348), (5.721, -1.969, 3.677), (0.8814, 1.968, 0.7385), (0.8814, 1.968, 1.326), (1.784, 1.968, 1.326), (1.784, 1.968, 1.914), (2.686, 1.968, 1.914), (2.686, 1.968, 2.501), (3.588, 1.968, 2.501), (3.588, 1.968, 3.089), (4.49, 1.968, 3.089), (4.49, 1.968, 3.677), (5.393, 1.968, 2.933), (5.393, 1.968, 3.348), (5.721, 1.968, 3.348), (5.721, 1.968, 3.677)], [], [(29, 30, 44, 43), (23, 22, 8, 9), (32, 46, 45, 31), (54, 55, 41, 40), (34, 48, 47, 33), (17, 3, 4, 18), (43, 42, 28, 29), (24, 10, 11, 25), (3, 17, 16, 2), (51, 37, 41, 55), (48, 34, 35, 49), (36, 37, 51, 50), (21, 7, 8, 22), (23, 9, 10, 24), (45, 44, 30, 31), (5, 19, 18, 4), (27, 26, 12, 13), (15, 14, 0, 1), (21, 20, 6, 7), (14, 52, 38, 0), (19, 5, 6, 20), (12, 26, 25, 11), (46, 32, 33, 47), (53, 54, 40, 39), (27, 13, 28, 42), (49, 35, 36, 50), (16, 15, 1, 2), (53, 39, 38, 52)])
me_monolithic_run_190mm_depth__232060__geometry.polygons.foreach_set('use_smooth', [True] * 28)
me_monolithic_run_190mm_depth__232060__geometry.use_remesh_preserve_volume = False
me_monolithic_run_190mm_depth__232060__geometry.use_remesh_preserve_attributes = False
me_monolithic_run_190mm_depth__232060__geometry.use_mirror_vertex_groups = False
me_monolithic_run_190mm_depth__232060__geometry.update()
me_monolithic_run_190mm_depth__232060__geometry.normals_split_custom_set([tuple(v) for v in zip(*[iter([0.05486, -0.9841, 0.1691, 0.1106, -0.9795, 0.1683, 0.1106, 0.9795, 0.1683, 0.05486, 0.9841, 0.1691, -0.1146, 0.9918, -0.05618, -0.1138, 0.9849, -0.1308, -0.1137, -0.9849, -0.1307, -0.1145, -0.9918, -0.05609, 0.1629, -0.9576, 0.2375, 0.1628, 0.9577, 0.2374, 0.1088, 0.9649, 0.2392, 0.1089, -0.9648, 0.2393, 0.3152, 0.8706, 0.3777, 0.3107, 0.8581, 0.4088, 0.3107, -0.8581, 0.4088, 0.3152, -0.8706, 0.3777, 0.2112, -0.9298, 0.3014, 0.2112, 0.9298, 0.3014, 0.1596, 0.9391, 0.3044, 0.1596, -0.9391, 0.3044, -0.2659, 0.9271, -0.2643, -0.2658, -0.9271, -0.2642, -0.2156, -0.9391, -0.2676, -0.2157, 0.939, -0.2677, 0.05486, 0.9841, 0.1691, 0.05541, 0.9939, 0.09508, 0.05551, -0.9939, 0.09517, 0.05486, -0.9841, 0.1691, -0.0582, 0.9967, -0.05649, -0.0581, -0.9967, -0.0564, -0.05831, -0.9981, 0.01953, -0.05831, 0.9981, 0.01953, -0.2658, -0.9271, -0.2642, -0.2659, 0.9271, -0.2643, -0.2604, 0.9081, -0.328, -0.2603, -0.9081, -0.3279, 0.2484, 0.8745, 0.4166, 0.2485, -0.8744, 0.4167, 0.3107, -0.8581, 0.4088, 0.3107, 0.8581, 0.4088, 0.2112, 0.9298, 0.3014, 0.2112, -0.9298, 0.3014, 0.2062, -0.9084, 0.3636, 0.2062, 0.9084, 0.3636, 0.2551, -0.8977, 0.3593, 0.2485, -0.8744, 0.4167, 0.2484, 0.8745, 0.4166, 0.2551, 0.8977, 0.3593, -0.1687, 0.9771, -0.1297, -0.1686, -0.9771, -0.1296, -0.1137, -0.9849, -0.1307, -0.1138, 0.9849, -0.1308, -0.1146, 0.9918, -0.05618, -0.1145, -0.9918, -0.05609, -0.0581, -0.9967, -0.0564, -0.0582, 0.9967, -0.05649, 0.1088, 0.9649, 0.2392, 0.1106, 0.9795, 0.1683, 0.1106, -0.9795, 0.1683, 0.1089, -0.9648, 0.2393, -0.2193, -0.9551, -0.1994, -0.2194, 0.955, -0.1995, -0.2157, 0.939, -0.2677, -0.2156, -0.9391, -0.2676, -0.001373, 0.9955, 0.09523, -0.001338, 0.9998, 0.01957, -0.001338, -0.9998, 0.01957, -0.001279, -0.9954, 0.09533, -0.3077, 0.8949, -0.3231, -0.2903, 0.8442, -0.4506, -0.2903, -0.8442, -0.4506, -0.3078, -0.8949, -0.3232, -0.1687, 0.9771, -0.1297, -0.1666, 0.9652, -0.2017, -0.1665, -0.9652, -0.2016, -0.1686, -0.9771, -0.1296, -0.2903, 0.8442, -0.4506, 0.304, 0.8905, 0.3386, 0.3038, -0.8907, 0.3382, -0.2903, -0.8442, -0.4506, -0.2194, 0.955, -0.1995, -0.2193, -0.9551, -0.1994, -0.1665, -0.9652, -0.2016, -0.1666, 0.9652, -0.2017, -0.001338, -0.9998, 0.01957, -0.001338, 0.9998, 0.01957, -0.05831, 0.9981, 0.01953, -0.05831, -0.9981, 0.01953, 0.1628, 0.9577, 0.2374, 0.1629, -0.9576, 0.2375, 0.1596, -0.9391, 0.3044, 0.1596, 0.9391, 0.3044, 0.2987, 0.8755, 0.3799, 0.3152, 0.8706, 0.3777, 0.3152, -0.8706, 0.3777, 0.2987, -0.8755, 0.3799, -0.001373, 0.9955, 0.09523, -0.001279, -0.9954, 0.09533, 0.05551, -0.9939, 0.09517, 0.05541, 0.9939, 0.09508, 0.2062, 0.9084, 0.3636, 0.2062, -0.9084, 0.3636, 0.2551, -0.8977, 0.3593, 0.2551, 0.8977, 0.3593, -0.2604, 0.9081, -0.328, -0.3077, 0.8949, -0.3231, -0.3078, -0.8949, -0.3232, -0.2603, -0.9081, -0.3279, 0.2987, 0.8755, 0.3799, 0.2987, -0.8755, 0.3799, 0.3038, -0.8907, 0.3382, 0.304, 0.8905, 0.3386])] * 3)])
me_monolithic_landing_220mm_thickness__231980__geometry = bpy.data.meshes.new('Monolithic Landing 220mm Thickness [231980] Geometry')
me_monolithic_landing_220mm_thickness__231980__geometry.from_pydata([(-1.981, -4.293, 0.3664), (1.956, -4.293, 0.3664), (1.956, 4.32, 0.3664), (-1.62, 4.32, 0.3664), (-1.62, 0.3774, 0.3664), (-1.981, 0.3774, 0.3664), (-1.981, 0.3774, -0.3554), (-1.981, -4.293, -0.3554), (1.956, -4.293, -0.3554), (1.956, 4.32, -0.3554), (-1.947, 4.32, -0.3554), (-1.948, 4.32, -0.3562), (-1.948, 4.32, 0.005466), (-1.62, 4.32, 0.005466), (-1.947, 0.3826, -0.3554), (-1.948, 0.3774, -0.3554), (-1.948, 0.3826, -0.3554), (-1.948, 0.3826, -0.3562), (-1.948, 0.3774, 0.005466), (-1.62, 0.3774, 0.005466)], [], [(0, 1, 2, 3, 4, 5), (8, 9, 2, 1), (19, 13, 12, 18), (6, 7, 0, 5), (10, 14, 17, 11), (3, 13, 19, 4), (5, 4, 19, 18, 15, 6), (7, 8, 1, 0), (17, 14, 16), (17, 16, 15, 18, 12, 11), (6, 15, 16, 14, 10, 9, 8, 7), (2, 9, 10, 11, 12, 13, 3)])
me_monolithic_landing_220mm_thickness__231980__geometry.polygons.foreach_set('use_smooth', [True] * 12)
_uv = me_monolithic_landing_220mm_thickness__231980__geometry.uv_layers.new(name='UVChannel_1')
_uv.uv.foreach_set('vector', [-6.644, 2.842e-14, -6.644, -3.937, 1.969, -3.937, 1.969, -0.3609, -1.974, -0.3609, -1.974, 7.156e-15, -8.644, -0.7218, -0.0315, -0.7218, -0.0315, 1.776e-15, -8.644, 1.776e-15, -1.974, -0.3609, 1.969, -0.3609, 1.969, -0.03281, -1.974, -0.03281, 3.974, -0.7218, 8.644, -0.7218, 8.644, 1.776e-15, 3.974, 1.776e-15, 1.969, -0.3654, -1.969, -0.3654, -1.969, -0.3668, 1.969, -0.3668, 0.0315, -3.207e-09, 0.0315, -0.3609, 3.974, -0.3609, 3.974, -3.207e-09, 7.105e-15, -3.207e-09, -0.3609, -3.207e-09, -0.3609, -0.3609, -0.03281, -0.3609, -0.03281, -0.7218, 7.105e-15, -0.7218, -2.842e-14, -0.7218, 3.937, -0.7218, 3.937, 1.776e-15, -2.842e-14, 1.776e-15, 0.03281, -0.7225, 0.03397, -0.7218, 0.03281, -0.7218, 3.969, -0.7225, 3.969, -0.7218, 3.974, -0.7218, 3.974, -0.3609, 0.0315, -0.3609, 0.0315, -0.7225, -1.974, 1.459e-09, -1.974, 0.03281, -1.969, 0.03281, -1.969, 0.03397, 1.969, 0.03397, 1.969, 3.937, -6.644, 3.937, -6.644, 1.459e-09, -3.937, 1.776e-15, -3.937, -0.7218, -0.03397, -0.7218, -0.03281, -0.7225, -0.03281, -0.3609, -0.3609, -0.3609, -0.3609, 1.776e-15])
me_monolithic_landing_220mm_thickness__231980__geometry.use_remesh_preserve_volume = False
me_monolithic_landing_220mm_thickness__231980__geometry.use_remesh_preserve_attributes = False
me_monolithic_landing_220mm_thickness__231980__geometry.use_mirror_vertex_groups = False
me_monolithic_landing_220mm_thickness__231980__geometry.update()
me_monolithic_landing_220mm_thickness__231980__geometry.normals_split_custom_set([tuple(v) for v in zip(*[iter([-0.1786, -0.08087, 0.9806, 0.1764, -0.08096, 0.981, 0.1764, 0.08141, 0.9809, -0.1468, 0.08185, 0.9858, -0.1473, 0.007147, 0.9891, -0.1791, 0.00715, 0.9838, 0.1816, -0.08333, -0.9798, 0.1816, 0.08386, -0.9798, 0.1764, 0.08141, 0.9809, 0.1764, -0.08096, 0.981, -0.9939, 0.04841, 0.0995, -0.8702, 0.4849, 0.08719, -0.9047, 0.4192, 0.07539, -0.9957, 0.04027, 0.083, -0.1845, 0.007379, -0.9828, -0.1839, -0.08325, -0.9794, -0.1786, -0.08087, 0.9806, -0.1791, 0.00715, 0.9838, -0.1808, 0.08385, -0.9799, -0.1814, 0.007469, -0.9834, -0.1812, 0.007419, -0.9834, -0.1806, 0.08366, -0.98, -0.1468, 0.08185, 0.9858, -0.8702, 0.4849, 0.08719, -0.9939, 0.04841, 0.0995, -0.1473, 0.007147, 0.9891, -0.1791, 0.00715, 0.9838, -0.1473, 0.007147, 0.9891, -0.9939, 0.04841, 0.0995, -0.9957, 0.04027, 0.083, -0.1815, 0.00736, -0.9834, -0.1845, 0.007379, -0.9828, -0.1839, -0.08325, -0.9794, 0.1816, -0.08333, -0.9798, 0.1764, -0.08096, 0.981, -0.1786, -0.08087, 0.9806, -0.1812, 0.007419, -0.9834, -0.1814, 0.007469, -0.9834, -0.1815, 0.007476, -0.9834, -0.1812, 0.007419, -0.9834, -0.1815, 0.007476, -0.9834, -0.1815, 0.00736, -0.9834, -0.9957, 0.04027, 0.083, -0.9047, 0.4192, 0.07539, -0.1806, 0.08366, -0.98, -0.1845, 0.007379, -0.9828, -0.1815, 0.00736, -0.9834, -0.1815, 0.007476, -0.9834, -0.1814, 0.007469, -0.9834, -0.1808, 0.08385, -0.9799, 0.1816, 0.08386, -0.9798, 0.1816, -0.08333, -0.9798, -0.1839, -0.08325, -0.9794, 0.1764, 0.08141, 0.9809, 0.1816, 0.08386, -0.9798, -0.1808, 0.08385, -0.9799, -0.1806, 0.08366, -0.98, -0.9047, 0.4192, 0.07539, -0.8702, 0.4849, 0.08719, -0.1468, 0.08185, 0.9858])] * 3)])
me_monolithic_run_190mm_depth__231978__geometry = bpy.data.meshes.new('Monolithic Run 190mm Depth [231978] Geometry')
me_monolithic_run_190mm_depth__231978__geometry.from_pydata([(-3.588, -1.968, 2.501), (-5.721, -1.968, 3.348), (-5.721, -1.968, 3.677), (-5.393, -1.968, 2.933), (-5.393, -1.968, 3.348), (-4.49, -1.968, 3.089), (-4.49, -1.968, 3.677), (-3.588, -1.968, 3.089), (-1.784, -1.968, 1.326), (-2.686, -1.968, 1.914), (-2.686, -1.968, 2.501), (-1.784, -1.968, 1.914), (-0.8814, -1.968, 0.7385), (-0.8814, -1.968, 1.326), (-3.588, 1.969, 2.501), (-5.721, 1.969, 3.348), (-5.721, 1.969, 3.677), (-5.393, 1.969, 2.933), (-5.393, 1.969, 3.348), (-4.49, 1.969, 3.089), (-4.49, 1.969, 3.677), (-3.588, 1.969, 3.089), (-1.784, 1.969, 1.326), (-2.686, 1.969, 1.914), (-2.686, 1.969, 2.501), (-1.784, 1.969, 1.914), (-0.8814, 1.969, 0.7385), (-0.8814, 1.969, 1.326), (0.923, -1.968, -0.4367), (1.825, -1.968, -1.024), (1.825, -1.968, -0.4367), (2.727, -1.968, -1.612), (2.727, -1.968, -1.024), (5.434, -1.968, -4.119), (3.63, -1.968, -2.2), (3.63, -1.968, -1.612), (4.532, -1.968, -2.787), (4.532, -1.968, -2.2), (5.434, -1.968, -2.787), (0.02078, -1.968, 0.1509), (0.02078, -1.968, 0.7385), (0.923, -1.968, 0.1509), (0.923, 1.969, -0.4367), (1.825, 1.969, -1.024), (1.825, 1.969, -0.4367), (2.727, 1.969, -1.612), (2.727, 1.969, -1.024), (5.434, 1.969, -4.119), (3.63, 1.969, -2.2), (3.63, 1.969, -1.612), (4.532, 1.969, -2.787), (4.532, 1.969, -2.2), (5.434, 1.969, -2.787), (0.02078, 1.969, 0.1509), (0.02078, 1.969, 0.7385), (0.923, 1.969, 0.1509)], [], [(16, 15, 1, 2), (22, 8, 13, 27), (49, 45, 31, 35), (3, 17, 47, 33), (50, 51, 37, 36), (40, 39, 53, 54), (55, 41, 28, 42), (14, 0, 10, 24), (23, 24, 10, 9), (46, 43, 29, 32), (15, 18, 4, 1), (45, 46, 32, 31), (18, 17, 3, 4), (21, 7, 0, 14), (25, 11, 8, 22), (6, 5, 19, 20), (25, 23, 9, 11), (48, 34, 37, 51), (44, 30, 29, 43), (54, 26, 12, 40), (19, 5, 7, 21), (55, 53, 39, 41), (6, 20, 16, 2), (13, 12, 26, 27), (44, 42, 28, 30), (33, 47, 52, 38), (49, 35, 34, 48), (52, 50, 36, 38)])
me_monolithic_run_190mm_depth__231978__geometry.polygons.foreach_set('use_smooth', [True] * 28)
me_monolithic_run_190mm_depth__231978__geometry.use_remesh_preserve_volume = False
me_monolithic_run_190mm_depth__231978__geometry.use_remesh_preserve_attributes = False
me_monolithic_run_190mm_depth__231978__geometry.use_mirror_vertex_groups = False
me_monolithic_run_190mm_depth__231978__geometry.update()
me_monolithic_run_190mm_depth__231978__geometry.normals_split_custom_set([tuple(v) for v in zip(*[iter([-0.3107, 0.8581, 0.4088, -0.3151, 0.8706, 0.3777, -0.3152, -0.8706, 0.3778, -0.3106, -0.8581, 0.4089, -0.1106, 0.9795, 0.1683, -0.1106, -0.9795, 0.1683, -0.05486, -0.9841, 0.1691, -0.05489, 0.9841, 0.1692, 0.2194, 0.955, -0.1995, 0.1666, 0.9652, -0.2017, 0.1666, -0.9652, -0.2017, 0.2194, -0.955, -0.1995, -0.3039, -0.8906, 0.3384, -0.3039, 0.8906, 0.3384, 0.2903, 0.8442, -0.4506, 0.2903, -0.8442, -0.4505, 0.2603, 0.9081, -0.328, 0.2659, 0.9271, -0.2642, 0.2659, -0.9271, -0.2642, 0.2604, -0.9081, -0.328, 0.001298, -0.9954, 0.09531, 0.001338, -0.9998, 0.01957, 0.001338, 0.9998, 0.01957, 0.001298, 0.9954, 0.09531, 0.05831, 0.9981, 0.01953, 0.05831, -0.9981, 0.01953, 0.05818, -0.9967, -0.05647, 0.05818, 0.9967, -0.05647, -0.2112, 0.9298, 0.3014, -0.2112, -0.9298, 0.3014, -0.1596, -0.9391, 0.3044, -0.1596, 0.9391, 0.3044, -0.1629, 0.9576, 0.2375, -0.1596, 0.9391, 0.3044, -0.1596, -0.9391, 0.3044, -0.1628, -0.9577, 0.2374, 0.1687, 0.9771, -0.1296, 0.1137, 0.9849, -0.1308, 0.1137, -0.9849, -0.1308, 0.1687, -0.9771, -0.1296, -0.3151, 0.8706, 0.3777, -0.2985, 0.8756, 0.3797, -0.2988, -0.8754, 0.38, -0.3152, -0.8706, 0.3778, 0.1666, 0.9652, -0.2017, 0.1687, 0.9771, -0.1296, 0.1687, -0.9771, -0.1296, 0.1666, -0.9652, -0.2017, -0.2985, 0.8756, 0.3797, -0.3039, 0.8906, 0.3384, -0.3039, -0.8906, 0.3384, -0.2988, -0.8754, 0.38, -0.2063, 0.9084, 0.3637, -0.2062, -0.9085, 0.3636, -0.2112, -0.9298, 0.3014, -0.2112, 0.9298, 0.3014, -0.1089, 0.9648, 0.2393, -0.1088, -0.9649, 0.2392, -0.1106, -0.9795, 0.1683, -0.1106, 0.9795, 0.1683, -0.2484, -0.8745, 0.4166, -0.255, -0.8977, 0.3592, -0.2551, 0.8977, 0.3593, -0.2485, 0.8744, 0.4167, -0.1089, 0.9648, 0.2393, -0.1629, 0.9576, 0.2375, -0.1628, -0.9577, 0.2374, -0.1088, -0.9649, 0.2392, 0.2156, 0.9391, -0.2677, 0.2156, -0.9391, -0.2677, 0.2659, -0.9271, -0.2642, 0.2659, 0.9271, -0.2642, 0.1146, 0.9918, -0.05616, 0.1146, -0.9918, -0.05616, 0.1137, -0.9849, -0.1308, 0.1137, 0.9849, -0.1308, 0.001298, 0.9954, 0.09531, -0.05542, 0.9939, 0.09508, -0.05542, -0.9939, 0.09508, 0.001298, -0.9954, 0.09531, -0.2551, 0.8977, 0.3593, -0.255, -0.8977, 0.3592, -0.2062, -0.9085, 0.3636, -0.2063, 0.9084, 0.3637, 0.05831, 0.9981, 0.01953, 0.001338, 0.9998, 0.01957, 0.001338, -0.9998, 0.01957, 0.05831, -0.9981, 0.01953, -0.2484, -0.8745, 0.4166, -0.2485, 0.8744, 0.4167, -0.3107, 0.8581, 0.4088, -0.3106, -0.8581, 0.4089, -0.05486, -0.9841, 0.1691, -0.05542, -0.9939, 0.09508, -0.05542, 0.9939, 0.09508, -0.05489, 0.9841, 0.1692, 0.1146, 0.9918, -0.05616, 0.05818, 0.9967, -0.05647, 0.05818, -0.9967, -0.05647, 0.1146, -0.9918, -0.05616, 0.2903, -0.8442, -0.4505, 0.2903, 0.8442, -0.4506, 0.3077, 0.8949, -0.3231, 0.3078, -0.8949, -0.3232, 0.2194, 0.955, -0.1995, 0.2194, -0.955, -0.1995, 0.2156, -0.9391, -0.2677, 0.2156, 0.9391, -0.2677, 0.3077, 0.8949, -0.3231, 0.2603, 0.9081, -0.328, 0.2604, -0.9081, -0.328, 0.3078, -0.8949, -0.3232])] * 3)])
me_monolithic_landing_220mm_thickness__231877__geometry = bpy.data.meshes.new('Monolithic Landing 220mm Thickness [231877] Geometry')
me_monolithic_landing_220mm_thickness__231877__geometry.from_pydata([(1.981, 4.293, 0.3664), (-1.956, 4.293, 0.3664), (-1.956, -4.32, 0.3664), (1.62, -4.32, 0.3664), (1.62, -0.3773, 0.3664), (1.981, -0.3773, 0.3664), (1.981, -0.3773, -0.3554), (1.981, 4.293, -0.3554), (-1.956, 4.293, -0.3554), (-1.956, -4.32, -0.3554), (1.947, -4.32, -0.3554), (1.948, -4.32, -0.3562), (1.948, -4.32, 0.005464), (1.62, -4.32, 0.005464), (1.947, -0.3826, -0.3554), (1.948, -0.3773, -0.3554), (1.948, -0.3826, -0.3554), (1.948, -0.3826, -0.3562), (1.948, -0.3773, 0.005464), (1.62, -0.3773, 0.005464)], [], [(2, 9, 10, 11, 12, 13, 3), (4, 5, 0, 1, 2, 3), (17, 11, 10, 14), (8, 9, 2, 1), (12, 18, 19, 13), (5, 4, 19, 18, 15, 6), (9, 8, 7, 6, 15, 16, 14, 10), (7, 8, 1, 0), (17, 14, 16), (6, 7, 0, 5), (17, 16, 15, 18, 12, 11), (3, 13, 19, 4)])
me_monolithic_landing_220mm_thickness__231877__geometry.polygons.foreach_set('use_smooth', [True] * 12)
_uv = me_monolithic_landing_220mm_thickness__231877__geometry.uv_layers.new(name='UVChannel_1')
_uv.uv.foreach_set('vector', [-3.937, -3.309e-24, -3.937, -0.7218, -0.03397, -0.7218, -0.03281, -0.7225, -0.03281, -0.3609, -0.3609, -0.3609, -0.3609, 3.309e-24, -1.974, -0.3609, -1.974, -1.323e-23, -6.644, 1.421e-14, -6.644, -3.937, 1.969, -3.937, 1.969, -0.3609, -1.969, -0.3668, 1.969, -0.3668, 1.969, -0.3654, -1.969, -0.3654, -8.644, -0.7218, -0.0315, -0.7218, -0.0315, 0.0, -8.644, 0.0, 1.969, -0.03281, -1.974, -0.03281, -1.974, -0.3609, 1.969, -0.3609, 0.0, -3.207e-09, -0.3609, -3.207e-09, -0.3609, -0.3609, -0.03281, -0.3609, -0.03281, -0.7218, 6.617e-24, -0.7218, 1.969, 3.937, -6.644, 3.937, -6.644, 1.459e-09, -1.974, 1.459e-09, -1.974, 0.03281, -1.969, 0.03281, -1.969, 0.03397, 1.969, 0.03397, -1.421e-14, -0.7218, 3.937, -0.7218, 3.937, 0.0, -1.421e-14, 0.0, 0.03281, -0.7225, 0.03397, -0.7218, 0.03281, -0.7218, 3.974, -0.7218, 8.644, -0.7218, 8.644, 0.0, 3.974, 0.0, 3.969, -0.7225, 3.969, -0.7218, 3.974, -0.7218, 3.974, -0.3609, 0.0315, -0.3609, 0.0315, -0.7225, 0.0315, -3.207e-09, 0.0315, -0.3609, 3.974, -0.3609, 3.974, -3.207e-09])
me_monolithic_landing_220mm_thickness__231877__geometry.use_remesh_preserve_volume = False
me_monolithic_landing_220mm_thickness__231877__geometry.use_remesh_preserve_attributes = False
me_monolithic_landing_220mm_thickness__231877__geometry.use_mirror_vertex_groups = False
me_monolithic_landing_220mm_thickness__231877__geometry.update()
me_monolithic_landing_220mm_thickness__231877__geometry.normals_split_custom_set([tuple(v) for v in zip(*[iter([-0.1764, -0.08135, 0.9809, -0.1817, -0.08383, -0.9798, 0.1807, -0.08382, -0.98, 0.1805, -0.08367, -0.98, 0.9047, -0.4193, 0.07535, 0.8702, -0.4849, 0.08712, 0.1469, -0.08179, 0.9858, 0.1473, -0.007147, 0.9891, 0.1791, -0.00715, 0.9838, 0.1786, 0.08087, 0.9806, -0.1764, 0.08096, 0.981, -0.1764, -0.08135, 0.9809, 0.1469, -0.08179, 0.9858, 0.1812, -0.007419, -0.9834, 0.1805, -0.08367, -0.98, 0.1807, -0.08382, -0.98, 0.1814, -0.007469, -0.9834, -0.1816, 0.08333, -0.9798, -0.1817, -0.08383, -0.9798, -0.1764, -0.08135, 0.9809, -0.1764, 0.08096, 0.981, 0.9047, -0.4193, 0.07535, 0.9957, -0.04033, 0.08286, 0.9939, -0.04841, 0.0995, 0.8702, -0.4849, 0.08712, 0.1791, -0.00715, 0.9838, 0.1473, -0.007147, 0.9891, 0.9939, -0.04841, 0.0995, 0.9957, -0.04033, 0.08286, 0.1815, -0.00736, -0.9834, 0.1845, -0.007297, -0.9828, -0.1817, -0.08383, -0.9798, -0.1816, 0.08333, -0.9798, 0.1839, 0.08327, -0.9794, 0.1845, -0.007297, -0.9828, 0.1815, -0.00736, -0.9834, 0.1815, -0.007462, -0.9834, 0.1814, -0.007469, -0.9834, 0.1807, -0.08382, -0.98, 0.1839, 0.08327, -0.9794, -0.1816, 0.08333, -0.9798, -0.1764, 0.08096, 0.981, 0.1786, 0.08087, 0.9806, 0.1812, -0.007419, -0.9834, 0.1814, -0.007469, -0.9834, 0.1815, -0.007462, -0.9834, 0.1845, -0.007297, -0.9828, 0.1839, 0.08327, -0.9794, 0.1786, 0.08087, 0.9806, 0.1791, -0.00715, 0.9838, 0.1812, -0.007419, -0.9834, 0.1815, -0.007462, -0.9834, 0.1815, -0.00736, -0.9834, 0.9957, -0.04033, 0.08286, 0.9047, -0.4193, 0.07535, 0.1805, -0.08367, -0.98, 0.1469, -0.08179, 0.9858, 0.8702, -0.4849, 0.08712, 0.9939, -0.04841, 0.0995, 0.1473, -0.007147, 0.9891])] * 3)])
me_monolithic_run_190mm_depth__231875__geometry = bpy.data.meshes.new('Monolithic Run 190mm Depth [231875] Geometry')
me_monolithic_run_190mm_depth__231875__geometry.from_pydata([(-5.434, -1.969, -4.119), (-5.434, -1.969, -2.787), (-4.532, -1.969, -2.787), (-4.532, -1.969, -2.2), (-3.63, -1.969, -2.2), (-3.63, -1.969, -1.612), (-2.727, -1.969, -1.612), (-2.727, -1.969, -1.024), (-1.825, -1.969, -1.024), (-1.825, -1.969, -0.4368), (-0.923, -1.969, -0.4368), (-0.923, -1.969, 0.1509), (-0.0208, -1.969, 0.1509), (-0.0208, -1.969, 0.7385), (-5.434, 1.968, -4.119), (-5.434, 1.968, -2.787), (-4.532, 1.968, -2.787), (-4.532, 1.968, -2.2), (-3.63, 1.968, -2.2), (-3.63, 1.968, -1.612), (-2.727, 1.968, -1.612), (-2.727, 1.968, -1.024), (-1.825, 1.968, -1.024), (-1.825, 1.968, -0.4368), (-0.923, 1.968, -0.4368), (-0.923, 1.968, 0.1509), (-0.0208, 1.968, 0.1509), (-0.0208, 1.968, 0.7385), (0.8814, -1.969, 0.7385), (0.8814, -1.969, 1.326), (1.784, -1.969, 1.326), (1.784, -1.969, 1.914), (2.686, -1.969, 1.914), (2.686, -1.969, 2.501), (3.588, -1.969, 2.501), (3.588, -1.969, 3.089), (4.49, -1.969, 3.089), (4.49, -1.969, 3.677), (5.393, -1.969, 2.933), (5.393, -1.969, 3.348), (5.721, -1.969, 3.348), (5.721, -1.969, 3.677), (0.8814, 1.968, 0.7385), (0.8814, 1.968, 1.326), (1.784, 1.968, 1.326), (1.784, 1.968, 1.914), (2.686, 1.968, 1.914), (2.686, 1.968, 2.501), (3.588, 1.968, 2.501), (3.588, 1.968, 3.089), (4.49, 1.968, 3.089), (4.49, 1.968, 3.677), (5.393, 1.968, 2.933), (5.393, 1.968, 3.348), (5.721, 1.968, 3.348), (5.721, 1.968, 3.677)], [], [(48, 47, 33, 34), (21, 20, 6, 7), (22, 8, 9, 23), (19, 18, 4, 5), (45, 44, 30, 31), (51, 37, 41, 55), (6, 20, 19, 5), (27, 26, 12, 13), (42, 27, 13, 28), (46, 32, 33, 47), (3, 17, 16, 2), (0, 1, 15, 14), (53, 54, 40, 39), (45, 31, 32, 46), (25, 11, 12, 26), (9, 10, 24, 23), (30, 44, 43, 29), (17, 3, 4, 18), (29, 43, 42, 28), (55, 41, 40, 54), (38, 0, 14, 52), (51, 50, 36, 37), (53, 39, 38, 52), (22, 21, 7, 8), (49, 35, 36, 50), (16, 15, 1, 2), (49, 48, 34, 35), (25, 24, 10, 11)])
me_monolithic_run_190mm_depth__231875__geometry.polygons.foreach_set('use_smooth', [True] * 28)
me_monolithic_run_190mm_depth__231875__geometry.use_remesh_preserve_volume = False
me_monolithic_run_190mm_depth__231875__geometry.use_remesh_preserve_attributes = False
me_monolithic_run_190mm_depth__231875__geometry.use_mirror_vertex_groups = False
me_monolithic_run_190mm_depth__231875__geometry.update()
me_monolithic_run_190mm_depth__231875__geometry.normals_split_custom_set([tuple(v) for v in zip(*[iter([0.2112, 0.9298, 0.3014, 0.1596, 0.9391, 0.3044, 0.1596, -0.9391, 0.3044, 0.2112, -0.9298, 0.3014, -0.1687, 0.9771, -0.1297, -0.1666, 0.9652, -0.2017, -0.1665, -0.9652, -0.2016, -0.1686, -0.9771, -0.1296, -0.1138, 0.9849, -0.1308, -0.1137, -0.9849, -0.1307, -0.1145, -0.9918, -0.05609, -0.1146, 0.9918, -0.05618, -0.2194, 0.955, -0.1995, -0.2157, 0.939, -0.2677, -0.2156, -0.9391, -0.2676, -0.2193, -0.9551, -0.1994, 0.1088, 0.9649, 0.2392, 0.1106, 0.9795, 0.1683, 0.1106, -0.9795, 0.1683, 0.1089, -0.9648, 0.2393, 0.2484, 0.8745, 0.4166, 0.2485, -0.8744, 0.4167, 0.3107, -0.8581, 0.4088, 0.3106, 0.8581, 0.4089, -0.1665, -0.9652, -0.2016, -0.1666, 0.9652, -0.2017, -0.2194, 0.955, -0.1995, -0.2193, -0.9551, -0.1994, -0.001373, 0.9955, 0.09523, -0.001338, 0.9998, 0.01957, -0.001338, -0.9998, 0.01957, -0.001279, -0.9954, 0.09533, 0.05541, 0.9939, 0.09508, -0.001373, 0.9955, 0.09523, -0.001279, -0.9954, 0.09533, 0.05551, -0.9939, 0.09517, 0.1628, 0.9577, 0.2374, 0.1629, -0.9576, 0.2375, 0.1596, -0.9391, 0.3044, 0.1596, 0.9391, 0.3044, -0.2658, -0.9271, -0.2642, -0.2659, 0.9271, -0.2643, -0.2604, 0.9081, -0.328, -0.2603, -0.9081, -0.3279, -0.2903, -0.8442, -0.4506, -0.3078, -0.8949, -0.3232, -0.3077, 0.8949, -0.3231, -0.2903, 0.8442, -0.4506, 0.2988, 0.8754, 0.38, 0.3152, 0.8706, 0.3778, 0.3151, -0.8706, 0.3777, 0.2986, -0.8756, 0.3798, 0.1088, 0.9649, 0.2392, 0.1089, -0.9648, 0.2393, 0.1629, -0.9576, 0.2375, 0.1628, 0.9577, 0.2374, -0.05831, 0.9981, 0.01953, -0.05831, -0.9981, 0.01953, -0.001338, -0.9998, 0.01957, -0.001338, 0.9998, 0.01957, -0.1145, -0.9918, -0.05609, -0.0581, -0.9967, -0.0564, -0.0582, 0.9967, -0.05649, -0.1146, 0.9918, -0.05618, 0.1106, -0.9795, 0.1683, 0.1106, 0.9795, 0.1683, 0.05486, 0.9841, 0.1691, 0.05486, -0.9841, 0.1691, -0.2659, 0.9271, -0.2643, -0.2658, -0.9271, -0.2642, -0.2156, -0.9391, -0.2676, -0.2157, 0.939, -0.2677, 0.05486, -0.9841, 0.1691, 0.05486, 0.9841, 0.1691, 0.05541, 0.9939, 0.09508, 0.05551, -0.9939, 0.09517, 0.3106, 0.8581, 0.4089, 0.3107, -0.8581, 0.4088, 0.3151, -0.8706, 0.3777, 0.3152, 0.8706, 0.3778, 0.3039, -0.8906, 0.3384, -0.2903, -0.8442, -0.4506, -0.2903, 0.8442, -0.4506, 0.3039, 0.8906, 0.3384, 0.2484, 0.8745, 0.4166, 0.2551, 0.8977, 0.3593, 0.2551, -0.8977, 0.3593, 0.2485, -0.8744, 0.4167, 0.2988, 0.8754, 0.38, 0.2986, -0.8756, 0.3798, 0.3039, -0.8906, 0.3384, 0.3039, 0.8906, 0.3384, -0.1138, 0.9849, -0.1308, -0.1687, 0.9771, -0.1297, -0.1686, -0.9771, -0.1296, -0.1137, -0.9849, -0.1307, 0.2062, 0.9084, 0.3636, 0.2062, -0.9084, 0.3636, 0.2551, -0.8977, 0.3593, 0.2551, 0.8977, 0.3593, -0.2604, 0.9081, -0.328, -0.3077, 0.8949, -0.3231, -0.3078, -0.8949, -0.3232, -0.2603, -0.9081, -0.3279, 0.2062, 0.9084, 0.3636, 0.2112, 0.9298, 0.3014, 0.2112, -0.9298, 0.3014, 0.2062, -0.9084, 0.3636, -0.05831, 0.9981, 0.01953, -0.0582, 0.9967, -0.05649, -0.0581, -0.9967, -0.0564, -0.05831, -0.9981, 0.01953])] * 3)])
me_monolithic_run_190mm_depth__231545__geometry = bpy.data.meshes.new('Monolithic Run 190mm Depth [231545] Geometry')
me_monolithic_run_190mm_depth__231545__geometry.from_pydata([(-0.5999, -1.969, 6.307), (0.3024, -1.969, 6.464), (1.205, -1.969, 5.876), (1.205, -1.969, 6.464), (-0.928, -1.969, 6.723), (-0.928, -1.969, 7.051), (-0.5999, -1.969, 6.723), (0.3024, -1.969, 7.051), (3.009, -1.969, 4.701), (2.107, -1.969, 5.289), (2.107, -1.969, 5.876), (3.009, -1.969, 5.289), (3.911, -1.969, 4.113), (3.911, -1.969, 4.701), (-0.5999, 1.969, 6.307), (0.3024, 1.969, 6.464), (1.205, 1.969, 5.876), (1.205, 1.969, 6.464), (-0.928, 1.969, 6.723), (-0.928, 1.969, 7.051), (-0.5999, 1.969, 6.723), (0.3024, 1.969, 7.051), (3.009, 1.969, 4.701), (2.107, 1.969, 5.289), (2.107, 1.969, 5.876), (3.009, 1.969, 5.289), (3.911, 1.969, 4.113), (3.911, 1.969, 4.701), (4.814, -1.969, 3.526), (5.716, -1.969, 2.938), (5.716, -1.969, 3.526), (7.52, -1.969, 1.763), (6.618, -1.969, 2.35), (6.618, -1.969, 2.938), (7.52, -1.969, 2.35), (10.23, -1.969, -9.537e-07), (8.422, -1.969, 1.175), (8.422, -1.969, 1.763), (9.325, -1.969, 0.5876), (9.325, -1.969, 1.175), (10.23, -1.969, 0.5876), (4.814, -1.969, 4.113), (4.814, 1.969, 3.526), (5.716, 1.969, 2.938), (5.716, 1.969, 3.526), (7.52, 1.969, 1.763), (6.618, 1.969, 2.35), (6.618, 1.969, 2.938), (7.52, 1.969, 2.35), (10.23, 1.969, -9.537e-07), (8.422, 1.969, 1.175), (8.422, 1.969, 1.763), (9.325, 1.969, 0.5876), (9.325, 1.969, 1.175), (10.23, 1.969, 0.5876), (4.814, 1.969, 4.113)], [], [(24, 10, 9, 23), (15, 1, 3, 17), (25, 11, 8, 22), (54, 40, 35, 49), (3, 2, 16, 17), (43, 29, 33, 47), (27, 13, 12, 26), (19, 18, 4, 5), (45, 31, 37, 51), (46, 32, 34, 48), (18, 20, 6, 4), (44, 30, 29, 43), (55, 26, 12, 41), (21, 19, 5, 7), (52, 38, 40, 54), (50, 36, 39, 53), (42, 28, 30, 44), (21, 7, 1, 15), (47, 33, 32, 46), (48, 34, 31, 45), (27, 22, 8, 13), (51, 37, 36, 50), (53, 39, 38, 52), (6, 20, 14, 0), (23, 9, 11, 25), (24, 16, 2, 10), (55, 41, 28, 42)])
me_monolithic_run_190mm_depth__231545__geometry.polygons.foreach_set('use_smooth', [True] * 27)
me_monolithic_run_190mm_depth__231545__geometry.use_remesh_preserve_volume = False
me_monolithic_run_190mm_depth__231545__geometry.use_remesh_preserve_attributes = False
me_monolithic_run_190mm_depth__231545__geometry.use_mirror_vertex_groups = False
me_monolithic_run_190mm_depth__231545__geometry.update()
me_monolithic_run_190mm_depth__231545__geometry.normals_split_custom_set([tuple(v) for v in zip(*[iter([0.09715, 0.7286, 0.6781, 0.0972, -0.7286, 0.678, 0.1017, -0.7627, 0.6387, 0.1016, 0.7627, 0.6388, 0.01329, 0.6987, 0.7153, 0.01341, -0.6988, 0.7152, 0.05324, -0.6979, 0.7142, 0.05317, 0.6978, 0.7143, 0.1444, 0.7586, 0.6354, 0.1445, -0.7586, 0.6353, 0.1511, -0.793, 0.5902, 0.1509, 0.7929, 0.5903, 0.5416, 0.837, 0.0779, 0.5416, -0.837, 0.0779, 0.5433, -0.8395, 4.01e-05, 0.5433, 0.8395, 4.029e-05, 0.05324, -0.6979, 0.7142, 0.05566, -0.7309, 0.6802, 0.05566, 0.7309, 0.6802, 0.05317, 0.6978, 0.7143, 0.3116, 0.8615, 0.4008, 0.3116, -0.8615, 0.4008, 0.355, -0.8476, 0.3944, 0.355, 0.8476, 0.3944, 0.1947, 0.7867, 0.5858, 0.1949, -0.7868, 0.5856, 0.203, -0.8205, 0.5344, 0.203, 0.8205, 0.5344, -0.03922, 0.6666, 0.7444, -0.04016, 0.6841, 0.7283, -0.04022, -0.684, 0.7283, -0.03915, -0.6666, 0.7444, 0.4166, 0.8756, 0.2444, 0.4166, -0.8756, 0.2444, 0.4567, -0.8568, 0.2392, 0.4567, 0.8568, 0.2392, 0.3653, 0.8724, 0.3247, 0.3653, -0.8724, 0.3247, 0.4074, -0.8559, 0.3186, 0.4074, 0.8559, 0.3186, -0.04016, 0.6841, 0.7283, -0.02588, 0.6844, 0.7286, -0.02595, -0.6843, 0.7287, -0.04022, -0.684, 0.7283, 0.3011, 0.8326, 0.4649, 0.3011, -0.8326, 0.4649, 0.3116, -0.8615, 0.4008, 0.3116, 0.8615, 0.4008, 0.2473, 0.8119, 0.5289, 0.203, 0.8205, 0.5344, 0.203, -0.8205, 0.5344, 0.2473, -0.8119, 0.5289, 0.01272, 0.667, 0.7449, -0.03922, 0.6666, 0.7444, -0.03915, -0.6666, 0.7444, 0.01279, -0.6671, 0.7449, 0.5065, 0.8585, 0.07986, 0.5065, -0.8585, 0.07986, 0.5416, -0.837, 0.0779, 0.5416, 0.837, 0.0779, 0.4641, 0.8708, 0.1621, 0.4641, -0.8708, 0.1621, 0.5018, -0.8504, 0.1583, 0.5018, 0.8504, 0.1583, 0.257, 0.8438, 0.4711, 0.257, -0.8438, 0.4711, 0.3011, -0.8326, 0.4649, 0.3011, 0.8326, 0.4649, 0.01272, 0.667, 0.7449, 0.01279, -0.6671, 0.7449, 0.01341, -0.6988, 0.7152, 0.01329, 0.6987, 0.7153, 0.355, 0.8476, 0.3944, 0.355, -0.8476, 0.3944, 0.3653, -0.8724, 0.3247, 0.3653, 0.8724, 0.3247, 0.4074, 0.8559, 0.3186, 0.4074, -0.8559, 0.3186, 0.4166, -0.8756, 0.2444, 0.4166, 0.8756, 0.2444, 0.1947, 0.7867, 0.5858, 0.1509, 0.7929, 0.5903, 0.1511, -0.793, 0.5902, 0.1949, -0.7868, 0.5856, 0.4567, 0.8568, 0.2392, 0.4567, -0.8568, 0.2392, 0.4641, -0.8708, 0.1621, 0.4641, 0.8708, 0.1621, 0.5018, 0.8504, 0.1583, 0.5018, -0.8504, 0.1583, 0.5065, -0.8585, 0.07986, 0.5065, 0.8585, 0.07986, -0.02595, -0.6843, 0.7287, -0.02588, 0.6844, 0.7286, -0.02684, 0.7072, 0.7065, -0.02684, -0.7072, 0.7065, 0.1016, 0.7627, 0.6388, 0.1017, -0.7627, 0.6387, 0.1445, -0.7586, 0.6353, 0.1444, 0.7586, 0.6354, 0.09715, 0.7286, 0.6781, 0.05566, 0.7309, 0.6802, 0.05566, -0.7309, 0.6802, 0.0972, -0.7286, 0.678, 0.2473, 0.8119, 0.5289, 0.2473, -0.8119, 0.5289, 0.257, -0.8438, 0.4711, 0.257, 0.8438, 0.4711])] * 3)])
me_basic_wall_generic___150mm__224517__geometry = bpy.data.meshes.new('Basic Wall Generic - 150mm [224517] Geometry')
me_basic_wall_generic___150mm__224517__geometry.from_pydata([(0.2461, -4.552, -24.26), (0.2461, 4.552, -24.26), (0.2461, 4.552, 24.26), (0.2461, -4.552, 24.26), (-0.2461, -4.552, -24.26), (-0.2461, -4.552, 24.26), (-0.2461, 4.552, 24.26), (-0.2461, 4.552, -24.26)], [], [(6, 5, 3, 2), (2, 3, 0, 1), (3, 5, 4, 0), (4, 5, 6, 7), (0, 4, 7, 1), (7, 6, 2, 1)])
me_basic_wall_generic___150mm__224517__geometry.polygons.foreach_set('use_smooth', [True] * 6)
_uv = me_basic_wall_generic___150mm__224517__geometry.uv_layers.new(name='UVChannel_1')
_uv.uv.foreach_set('vector', [9.35, 0.2461, 0.2461, 0.2461, 0.2461, -0.2461, 9.35, -0.2461, 9.35, 48.52, 0.2461, 48.52, 0.2461, 0.0, 9.35, 0.0, 0.2461, 48.52, -0.2461, 48.52, -0.2461, 0.0, 0.2461, 0.0, -0.2461, 0.0, -0.2461, 48.52, -9.35, 48.52, -9.35, -2.647e-23, 0.2461, 0.2461, 0.2461, -0.2461, 9.35, -0.2461, 9.35, 0.2461, 0.2461, -1.323e-23, 0.2461, 48.52, -0.2461, 48.52, -0.2461, -1.323e-23])
me_basic_wall_generic___150mm__224517__geometry.use_remesh_preserve_volume = False
me_basic_wall_generic___150mm__224517__geometry.use_remesh_preserve_attributes = False
me_basic_wall_generic___150mm__224517__geometry.use_mirror_vertex_groups = False
me_basic_wall_generic___150mm__224517__geometry.update()
me_basic_wall_generic___150mm__224517__geometry.normals_split_custom_set([tuple(v) for v in zip(*[iter([-0.9985, 0.05396, 0.01011, -0.9985, -0.05393, 0.01014, 0.9985, -0.05396, 0.01011, 0.9985, 0.05393, 0.01014, 0.9985, 0.05393, 0.01014, 0.9985, -0.05396, 0.01011, 0.9985, -0.05396, -0.01011, 0.9985, 0.054, -0.01007, 0.9985, -0.05396, 0.01011, -0.9985, -0.05393, 0.01014, -0.9985, -0.05393, -0.01014, 0.9985, -0.05396, -0.01011, -0.9985, -0.05393, -0.01014, -0.9985, -0.05393, 0.01014, -0.9985, 0.05396, 0.01011, -0.9985, 0.05396, -0.01011, 0.9985, -0.05396, -0.01011, -0.9985, -0.05393, -0.01014, -0.9985, 0.05396, -0.01011, 0.9985, 0.054, -0.01007, -0.9985, 0.05396, -0.01011, -0.9985, 0.05396, 0.01011, 0.9985, 0.05393, 0.01014, 0.9985, 0.054, -0.01007])] * 3)])
me_basic_wall_generic___150mm__224458__geometry = bpy.data.meshes.new('Basic Wall Generic - 150mm [224458] Geometry')
me_basic_wall_generic___150mm__224458__geometry.from_pydata([(19.4, 0.246, -24.51), (18.9, 0.246, -24.51), (16.03, 0.246, -24.51), (16.03, 0.246, -17.5), (12.42, 0.246, -17.5), (12.42, 0.246, -24.51), (0.6137, 0.246, -24.51), (0.1216, 0.246, -24.51), (-18.58, 0.246, -24.51), (-19.07, 0.246, -24.51), (-19.07, 0.246, 24.02), (-18.58, 0.246, 24.02), (-4.061, 0.246, 24.02), (-3.569, 0.246, 24.02), (0.1216, 0.246, 24.02), (0.6137, 0.246, 24.02), (18.9, 0.246, 24.02), (19.4, 0.246, 24.02), (16.03, -0.2461, -17.5), (16.03, -0.2461, -24.51), (18.9, -0.2461, -24.51), (19.4, -0.2461, -24.51), (19.4, -0.2461, -15.35), (19.4, -0.2461, 24.02), (-19.07, -0.2461, 24.02), (-19.07, -0.2461, -24.51), (9.062, -0.2461, -24.51), (9.554, -0.2461, -24.51), (12.42, -0.2461, -24.51), (12.42, -0.2461, -17.5)], [], [(3, 0, 1), (3, 1, 2), (16, 17, 3), (4, 15, 16), (14, 15, 4), (4, 16, 3), (17, 0, 3), (4, 5, 6), (4, 7, 12), (8, 9, 11), (7, 8, 12), (14, 4, 13), (11, 12, 8), (10, 11, 9), (4, 12, 13), (7, 4, 6), (27, 28, 29), (25, 29, 24), (29, 25, 26), (29, 26, 27), (24, 29, 23), (18, 19, 20), (18, 20, 21), (22, 23, 29), (22, 18, 21), (22, 29, 18), (1, 19, 2), (20, 1, 0), (1, 20, 19), (20, 0, 21), (6, 5, 26), (25, 9, 8), (26, 5, 27), (7, 26, 25), (7, 6, 26), (7, 25, 8), (27, 5, 28), (10, 9, 25), (25, 24, 10), (22, 0, 17), (0, 22, 21), (22, 17, 23), (5, 4, 29), (29, 28, 5), (3, 2, 19), (19, 18, 3), (4, 3, 29), (18, 29, 3), (11, 10, 24), (12, 11, 24), (23, 17, 16), (14, 23, 15), (16, 15, 23), (24, 14, 13), (23, 14, 24), (12, 24, 13)])
me_basic_wall_generic___150mm__224458__geometry.polygons.foreach_set('use_smooth', [True] * 56)
_uv = me_basic_wall_generic___150mm__224458__geometry.uv_layers.new(name='UVChannel_1')
_uv.uv.foreach_set('vector', [3.117, 7.001, -0.2461, 1.323e-23, 0.2461, 0.0, 3.117, 7.001, 0.2461, 0.0, 3.117, 1.323e-23, 0.2461, 48.52, -0.2461, 48.52, 3.117, 7.001, 6.726, 7.001, 18.54, 48.52, 0.2461, 48.52, 19.03, 48.52, 18.54, 48.52, 6.726, 7.001, 6.726, 7.001, 0.2461, 48.52, 3.117, 7.001, -0.2461, 48.52, -0.2461, 1.323e-23, 3.117, 7.001, 6.726, 7.001, 6.726, -1.323e-23, 18.54, 0.0, 6.726, 7.001, 19.03, 0.0, 23.21, 48.52, 37.73, -1.323e-23, 38.22, 1.323e-23, 37.73, 48.52, 19.03, 0.0, 37.73, -1.323e-23, 23.21, 48.52, 19.03, 48.52, 6.726, 7.001, 22.72, 48.52, 37.73, 48.52, 23.21, 48.52, 37.73, -1.323e-23, 38.22, 48.52, 37.73, 48.52, 38.22, 1.323e-23, 6.726, 7.001, 23.21, 48.52, 22.72, 48.52, 19.03, 0.0, 6.726, 7.001, 18.54, 0.0, -9.596, 1.323e-23, -6.726, 0.0, -6.726, 7.001, -38.22, 0.0, -6.726, 7.001, -38.22, 48.52, -6.726, 7.001, -38.22, 0.0, -10.09, 1.323e-23, -6.726, 7.001, -10.09, 1.323e-23, -9.596, 1.323e-23, -38.22, 48.52, -6.726, 7.001, 0.2461, 48.52, -3.117, 7.001, -3.117, 0.0, -0.2461, -1.323e-23, -3.117, 7.001, -0.2461, -1.323e-23, 0.2461, 1.323e-23, 0.2461, 9.154, 0.2461, 48.52, -6.726, 7.001, 0.2461, 9.154, -3.117, 7.001, 0.2461, 1.323e-23, 0.2461, 9.154, -6.726, 7.001, -3.117, 7.001, 0.2461, 0.2461, 3.117, -0.2461, 3.117, 0.2461, 0.2461, -0.2461, 0.2461, 0.2461, -0.2461, 0.2461, 0.2461, 0.2461, 0.2461, -0.2461, 3.117, -0.2461, 0.2461, -0.2461, -0.2461, 0.2461, -0.2461, -0.2461, 18.54, 0.2461, 6.726, 0.2461, 10.09, -0.2461, 38.22, -0.2461, 38.22, 0.2461, 37.73, 0.2461, 10.09, -0.2461, 6.726, 0.2461, 9.596, -0.2461, 19.03, 0.2461, 10.09, -0.2461, 38.22, -0.2461, 19.03, 0.2461, 18.54, 0.2461, 10.09, -0.2461, 19.03, 0.2461, 38.22, -0.2461, 37.73, 0.2461, 9.596, -0.2461, 6.726, 0.2461, 6.726, -0.2461, -0.2461, 48.52, -0.2461, 0.0, 0.2461, 0.0, 0.2461, 0.0, 0.2461, 48.52, -0.2461, 48.52, -0.2461, 9.154, 0.2461, -1.323e-23, 0.2461, 48.52, 0.2461, -1.323e-23, -0.2461, 9.154, -0.2461, -1.323e-23, -0.2461, 9.154, 0.2461, 48.52, -0.2461, 48.52, 0.2461, 8.01e-08, 0.2461, 7.001, -0.2461, 7.001, -0.2461, 7.001, -0.2461, 8.01e-08, 0.2461, 8.01e-08, -0.2461, 7.001, -0.2461, 0.0, 0.2461, 0.0, 0.2461, 0.0, 0.2461, 7.001, -0.2461, 7.001, 6.726, 0.2461, 3.117, 0.2461, 6.726, -0.2461, 3.117, -0.2461, 6.726, -0.2461, 3.117, 0.2461, 37.73, -0.2461, 38.22, -0.2461, 38.22, 0.2461, 23.21, -0.2461, 37.73, -0.2461, 38.22, 0.2461, -0.2461, 0.2461, -0.2461, -0.2461, 0.2461, -0.2461, 19.03, -0.2461, -0.2461, 0.2461, 18.54, -0.2461, 0.2461, -0.2461, 18.54, -0.2461, -0.2461, 0.2461, 38.22, 0.2461, 19.03, -0.2461, 22.72, -0.2461, -0.2461, 0.2461, 19.03, -0.2461, 38.22, 0.2461, 23.21, -0.2461, 38.22, 0.2461, 22.72, -0.2461])
me_basic_wall_generic___150mm__224458__geometry.use_remesh_preserve_volume = False
me_basic_wall_generic___150mm__224458__geometry.use_remesh_preserve_attributes = False
me_basic_wall_generic___150mm__224458__geometry.use_mirror_vertex_groups = False
me_basic_wall_generic___150mm__224458__geometry.update()
me_basic_wall_generic___150mm__224458__geometry.normals_split_custom_set([tuple(v) for v in zip(*[iter([0.01064, 0.9999, -0.007287, 0.01286, 0.9999, -0.01031, 0.01256, 0.9999, -0.01023, 0.01064, 0.9999, -0.007287, 0.01256, 0.9999, -0.01023, 0.01073, 0.9999, -0.01027, 0.01258, 0.9999, 0.01003, 0.01285, 0.9999, 0.01009, 0.01064, 0.9999, -0.007287, 0.008292, 0.9999, -0.0073, 0.000369, 0.9999, 0.01002, 0.01258, 0.9999, 0.01003, 0.0001006, 0.9999, 0.01004, 0.000369, 0.9999, 0.01002, 0.008292, 0.9999, -0.0073, 0.008292, 0.9999, -0.0073, 0.01258, 0.9999, 0.01003, 0.01064, 0.9999, -0.007287, 0.01285, 0.9999, 0.01009, 0.01286, 0.9999, -0.01031, 0.01064, 0.9999, -0.007287, 0.008292, 0.9999, -0.0073, 0.008256, 0.9999, -0.01025, 0.0003819, 0.9999, -0.01026, 0.008292, 0.9999, -0.0073, 4.462e-05, 0.9999, -0.01024, -0.002652, 0.9999, 0.01006, -0.01231, 0.9999, -0.01025, -0.0127, 0.9999, -0.01027, -0.01235, 0.9999, 0.01006, 4.462e-05, 0.9999, -0.01024, -0.01231, 0.9999, -0.01025, -0.002652, 0.9999, 0.01006, 0.0001006, 0.9999, 0.01004, 0.008292, 0.9999, -0.0073, -0.002315, 0.9999, 0.01003, -0.01235, 0.9999, 0.01006, -0.002652, 0.9999, 0.01006, -0.01231, 0.9999, -0.01025, -0.01264, 0.9999, 0.01005, -0.01235, 0.9999, 0.01006, -0.0127, 0.9999, -0.01027, 0.008292, 0.9999, -0.0073, -0.002652, 0.9999, 0.01006, -0.002315, 0.9999, 0.01003, 4.462e-05, 0.9999, -0.01024, 0.008292, 0.9999, -0.0073, 0.0003819, 0.9999, -0.01026, 0.006408, -0.9999, -0.01023, 0.008277, -0.9999, -0.01021, 0.008287, -0.9999, -0.007331, -0.01266, -0.9999, -0.01027, 0.008287, -0.9999, -0.007331, -0.01269, -0.9999, 0.01006, 0.008287, -0.9999, -0.007331, -0.01266, -0.9999, -0.01027, 0.005998, -0.9999, -0.01027, 0.008287, -0.9999, -0.007331, 0.005998, -0.9999, -0.01027, 0.006408, -0.9999, -0.01023, -0.01269, -0.9999, 0.01006, 0.008287, -0.9999, -0.007331, 0.01293, -0.9999, 0.01008, 0.01064, -0.9999, -0.007311, 0.01061, -0.9999, -0.01023, 0.01255, -0.9999, -0.01028, 0.01064, -0.9999, -0.007311, 0.01255, -0.9999, -0.01028, 0.01293, -0.9999, -0.01027, 0.01292, -0.9999, -0.006457, 0.01293, -0.9999, 0.01008, 0.008287, -0.9999, -0.007331, 0.01292, -0.9999, -0.006457, 0.01064, -0.9999, -0.007311, 0.01293, -0.9999, -0.01027, 0.01292, -0.9999, -0.006457, 0.008287, -0.9999, -0.007331, 0.01064, -0.9999, -0.007311, 0.01256, 0.9999, -0.01023, 0.01061, -0.9999, -0.01023, 0.01073, 0.9999, -0.01027, 0.01255, -0.9999, -0.01028, 0.01256, 0.9999, -0.01023, 0.01286, 0.9999, -0.01031, 0.01256, 0.9999, -0.01023, 0.01255, -0.9999, -0.01028, 0.01061, -0.9999, -0.01023, 0.01255, -0.9999, -0.01028, 0.01286, 0.9999, -0.01031, 0.01293, -0.9999, -0.01027, 0.0003819, 0.9999, -0.01026, 0.008256, 0.9999, -0.01025, 0.005998, -0.9999, -0.01027, -0.01266, -0.9999, -0.01027, -0.0127, 0.9999, -0.01027, -0.01231, 0.9999, -0.01025, 0.005998, -0.9999, -0.01027, 0.008256, 0.9999, -0.01025, 0.006408, -0.9999, -0.01023, 4.462e-05, 0.9999, -0.01024, 0.005998, -0.9999, -0.01027, -0.01266, -0.9999, -0.01027, 4.462e-05, 0.9999, -0.01024, 0.0003819, 0.9999, -0.01026, 0.005998, -0.9999, -0.01027, 4.462e-05, 0.9999, -0.01024, -0.01266, -0.9999, -0.01027, -0.01231, 0.9999, -0.01025, 0.006408, -0.9999, -0.01023, 0.008256, 0.9999, -0.01025, 0.008277, -0.9999, -0.01021, -0.01264, 0.9999, 0.01005, -0.0127, 0.9999, -0.01027, -0.01266, -0.9999, -0.01027, -0.01266, -0.9999, -0.01027, -0.01269, -0.9999, 0.01006, -0.01264, 0.9999, 0.01005, 0.01292, -0.9999, -0.006457, 0.01286, 0.9999, -0.01031, 0.01285, 0.9999, 0.01009, 0.01286, 0.9999, -0.01031, 0.01292, -0.9999, -0.006457, 0.01293, -0.9999, -0.01027, 0.01292, -0.9999, -0.006457, 0.01285, 0.9999, 0.01009, 0.01293, -0.9999, 0.01008, 0.008256, 0.9999, -0.01025, 0.008292, 0.9999, -0.0073, 0.008287, -0.9999, -0.007331, 0.008287, -0.9999, -0.007331, 0.008277, -0.9999, -0.01021, 0.008256, 0.9999, -0.01025, 0.01064, 0.9999, -0.007287, 0.01073, 0.9999, -0.01027, 0.01061, -0.9999, -0.01023, 0.01061, -0.9999, -0.01023, 0.01064, -0.9999, -0.007311, 0.01064, 0.9999, -0.007287, 0.008292, 0.9999, -0.0073, 0.01064, 0.9999, -0.007287, 0.008287, -0.9999, -0.007331, 0.01064, -0.9999, -0.007311, 0.008287, -0.9999, -0.007331, 0.01064, 0.9999, -0.007287, -0.01235, 0.9999, 0.01006, -0.01264, 0.9999, 0.01005, -0.01269, -0.9999, 0.01006, -0.002652, 0.9999, 0.01006, -0.01235, 0.9999, 0.01006, -0.01269, -0.9999, 0.01006, 0.01293, -0.9999, 0.01008, 0.01285, 0.9999, 0.01009, 0.01258, 0.9999, 0.01003, 0.0001006, 0.9999, 0.01004, 0.01293, -0.9999, 0.01008, 0.000369, 0.9999, 0.01002, 0.01258, 0.9999, 0.01003, 0.000369, 0.9999, 0.01002, 0.01293, -0.9999, 0.01008, -0.01269, -0.9999, 0.01006, 0.0001006, 0.9999, 0.01004, -0.002315, 0.9999, 0.01003, 0.01293, -0.9999, 0.01008, 0.0001006, 0.9999, 0.01004, -0.01269, -0.9999, 0.01006, -0.002652, 0.9999, 0.01006, -0.01269, -0.9999, 0.01006, -0.002315, 0.9999, 0.01003])] * 3)])

# ---- objects
ob_floor_160mm_concrete_with_50mm_metal_deck__279480__001 = bpy.data.objects.new('Floor 160mm Concrete With 50mm Metal Deck [279480].001', me_floor_160mm_concrete_with_50mm_metal_deck__279480__geometry_001)
ob_monolithic_landing_220mm_thickness__232339 = bpy.data.objects.new('Monolithic Landing 220mm Thickness [232339]', me_monolithic_landing_220mm_thickness__232339__geometry)
ob_monolithic_run_190mm_depth__232337 = bpy.data.objects.new('Monolithic Run 190mm Depth [232337]', me_monolithic_run_190mm_depth__232337__geometry)
ob_monolithic_landing_220mm_thickness__232176 = bpy.data.objects.new('Monolithic Landing 220mm Thickness [232176]', me_monolithic_landing_220mm_thickness__232176__geometry)
ob_monolithic_run_190mm_depth__232174 = bpy.data.objects.new('Monolithic Run 190mm Depth [232174]', me_monolithic_run_190mm_depth__232174__geometry)
ob_monolithic_landing_220mm_thickness__232062 = bpy.data.objects.new('Monolithic Landing 220mm Thickness [232062]', me_monolithic_landing_220mm_thickness__232062__geometry)
ob_monolithic_run_190mm_depth__232060 = bpy.data.objects.new('Monolithic Run 190mm Depth [232060]', me_monolithic_run_190mm_depth__232060__geometry)
ob_monolithic_landing_220mm_thickness__231980 = bpy.data.objects.new('Monolithic Landing 220mm Thickness [231980]', me_monolithic_landing_220mm_thickness__231980__geometry)
ob_monolithic_run_190mm_depth__231978 = bpy.data.objects.new('Monolithic Run 190mm Depth [231978]', me_monolithic_run_190mm_depth__231978__geometry)
ob_monolithic_landing_220mm_thickness__231877 = bpy.data.objects.new('Monolithic Landing 220mm Thickness [231877]', me_monolithic_landing_220mm_thickness__231877__geometry)
ob_monolithic_run_190mm_depth__231875 = bpy.data.objects.new('Monolithic Run 190mm Depth [231875]', me_monolithic_run_190mm_depth__231875__geometry)
ob_monolithic_run_190mm_depth__231545 = bpy.data.objects.new('Monolithic Run 190mm Depth [231545]', me_monolithic_run_190mm_depth__231545__geometry)
ob_basic_wall_generic___150mm__224517 = bpy.data.objects.new('Basic Wall Generic - 150mm [224517]', me_basic_wall_generic___150mm__224517__geometry)
ob_basic_wall_generic___150mm__224458 = bpy.data.objects.new('Basic Wall Generic - 150mm [224458]', me_basic_wall_generic___150mm__224458__geometry)

# ---- transforms, parenting, visibility, modifiers, constraints
ob_floor_160mm_concrete_with_50mm_metal_deck__279480__001.location = (-34.52, 57.98, 11.89)
ob_floor_160mm_concrete_with_50mm_metal_deck__279480__001.scale = (0.3048, 0.3048, 0.3048)
ob_floor_160mm_concrete_with_50mm_metal_deck__279480__001.color = (0.8, 0.8, 0.8, 1.0)
ob_floor_160mm_concrete_with_50mm_metal_deck__279480__001.lineart.crease_threshold = 0.0
ob_monolithic_landing_220mm_thickness__232339.location = (-18.25, 42.86, 10.63)
ob_monolithic_landing_220mm_thickness__232339.scale = (0.3048, 0.3048, 0.3048)
ob_monolithic_landing_220mm_thickness__232339.color = (0.8, 0.8, 0.8, 1.0)
ob_monolithic_landing_220mm_thickness__232339.lineart.crease_threshold = 0.0
ob_monolithic_run_190mm_depth__232337.location = (-16.68, 43.57, 11.33)
ob_monolithic_run_190mm_depth__232337.scale = (0.3048, 0.3048, 0.3048)
ob_monolithic_run_190mm_depth__232337.color = (0.8, 0.8, 0.8, 1.0)
ob_monolithic_run_190mm_depth__232337.lineart.crease_threshold = 0.0
ob_monolithic_landing_220mm_thickness__232176.location = (-13.74, 42.86, 8.485)
ob_monolithic_landing_220mm_thickness__232176.scale = (0.3048, 0.3048, 0.3048)
ob_monolithic_landing_220mm_thickness__232176.color = (0.8, 0.8, 0.8, 1.0)
ob_monolithic_landing_220mm_thickness__232176.lineart.crease_threshold = 0.0
ob_monolithic_run_190mm_depth__232174.location = (-16.0, 42.15, 9.626)
ob_monolithic_run_190mm_depth__232174.scale = (0.3048, 0.3048, 0.3048)
ob_monolithic_run_190mm_depth__232174.color = (0.8, 0.8, 0.8, 1.0)
ob_monolithic_run_190mm_depth__232174.lineart.crease_threshold = 0.0
ob_monolithic_landing_220mm_thickness__232062.location = (-18.25, 42.86, 6.336)
ob_monolithic_landing_220mm_thickness__232062.scale = (0.3048, 0.3048, 0.3048)
ob_monolithic_landing_220mm_thickness__232062.color = (0.8, 0.8, 0.8, 1.0)
ob_monolithic_landing_220mm_thickness__232062.lineart.crease_threshold = 0.0
ob_monolithic_run_190mm_depth__232060.location = (-15.99, 43.57, 7.476)
ob_monolithic_run_190mm_depth__232060.scale = (0.3048, 0.3048, 0.3048)
ob_monolithic_run_190mm_depth__232060.color = (0.8, 0.8, 0.8, 1.0)
ob_monolithic_run_190mm_depth__232060.lineart.crease_threshold = 0.0
ob_monolithic_landing_220mm_thickness__231980.location = (-13.74, 42.86, 4.187)
ob_monolithic_landing_220mm_thickness__231980.scale = (0.3048, 0.3048, 0.3048)
ob_monolithic_landing_220mm_thickness__231980.color = (0.8, 0.8, 0.8, 1.0)
ob_monolithic_landing_220mm_thickness__231980.lineart.crease_threshold = 0.0
ob_monolithic_run_190mm_depth__231978.location = (-16.0, 42.15, 5.327)
ob_monolithic_run_190mm_depth__231978.scale = (0.3048, 0.3048, 0.3048)
ob_monolithic_run_190mm_depth__231978.color = (0.8, 0.8, 0.8, 1.0)
ob_monolithic_run_190mm_depth__231978.lineart.crease_threshold = 0.0
ob_monolithic_landing_220mm_thickness__231877.location = (-18.25, 42.86, 2.038)
ob_monolithic_landing_220mm_thickness__231877.scale = (0.3048, 0.3048, 0.3048)
ob_monolithic_landing_220mm_thickness__231877.color = (0.8, 0.8, 0.8, 1.0)
ob_monolithic_landing_220mm_thickness__231877.lineart.crease_threshold = 0.0
ob_monolithic_run_190mm_depth__231875.location = (-15.99, 43.57, 3.178)
ob_monolithic_run_190mm_depth__231875.scale = (0.3048, 0.3048, 0.3048)
ob_monolithic_run_190mm_depth__231875.color = (0.8, 0.8, 0.8, 1.0)
ob_monolithic_run_190mm_depth__231875.lineart.crease_threshold = 0.0
ob_monolithic_run_190mm_depth__231545.location = (-17.46, 42.15, -1.192e-07)
ob_monolithic_run_190mm_depth__231545.scale = (0.3048, 0.3048, 0.3048)
ob_monolithic_run_190mm_depth__231545.color = (0.8, 0.8, 0.8, 1.0)
ob_monolithic_run_190mm_depth__231545.lineart.crease_threshold = 0.0
ob_basic_wall_generic___150mm__224517.location = (-18.92, 42.93, 7.395)
ob_basic_wall_generic___150mm__224517.scale = (0.3048, 0.3048, 0.3048)
ob_basic_wall_generic___150mm__224517.color = (0.8, 0.8, 0.8, 1.0)
ob_basic_wall_generic___150mm__224517.hide_viewport = True
ob_basic_wall_generic___150mm__224517.lineart.crease_threshold = 0.0
ob_basic_wall_generic___150mm__224458.location = (-13.18, 41.47, 7.469)
ob_basic_wall_generic___150mm__224458.scale = (0.3048, 0.3048, 0.3048)
ob_basic_wall_generic___150mm__224458.color = (0.8, 0.8, 0.8, 1.0)
ob_basic_wall_generic___150mm__224458.hide_viewport = True
ob_basic_wall_generic___150mm__224458.lineart.crease_threshold = 0.0

# ---- collection membership
col_collection_1.objects.link(ob_floor_160mm_concrete_with_50mm_metal_deck__279480__001)
col_collection_1.objects.link(ob_monolithic_landing_220mm_thickness__232339)
col_collection_1.objects.link(ob_monolithic_run_190mm_depth__232337)
col_collection_1.objects.link(ob_monolithic_landing_220mm_thickness__232176)
col_collection_1.objects.link(ob_monolithic_run_190mm_depth__232174)
col_collection_1.objects.link(ob_monolithic_landing_220mm_thickness__232062)
col_collection_1.objects.link(ob_monolithic_run_190mm_depth__232060)
col_collection_1.objects.link(ob_monolithic_landing_220mm_thickness__231980)
col_collection_1.objects.link(ob_monolithic_run_190mm_depth__231978)
col_collection_1.objects.link(ob_monolithic_landing_220mm_thickness__231877)
col_collection_1.objects.link(ob_monolithic_run_190mm_depth__231875)
col_collection_1.objects.link(ob_monolithic_run_190mm_depth__231545)
col_collection_1.objects.link(ob_basic_wall_generic___150mm__224517)
col_collection_1.objects.link(ob_basic_wall_generic___150mm__224458)

# ---- scene / render settings (as saved in the file)
scene.frame_start = 1; scene.frame_end = 250; scene.frame_set(1)
scene.render.engine = 'BLENDER_EEVEE_NEXT'
scene.render.resolution_percentage = 50
scene.render.fps = 30
scene.render.dither_intensity = 0.0
scene.cycles.use_denoising = False
scene.cycles.samples = 10
scene.cycles.sampling_pattern = 'TABULATED_SOBOL'
scene.cycles.light_sampling_threshold = 0.0
scene.cycles.use_adaptive_sampling = False
scene.cycles.use_light_tree = False
scene.cycles.blur_glossy = 0.0
scene.cycles.pixel_filter_type = 'GAUSSIAN'
scene.cycles.sample_clamp_indirect = 0.0
scene.view_settings.view_transform = 'Standard'
bpy.context.view_layer.update()

# ---- added for rendering (the .blend has no active camera and no usable light): camera, sun
cam_auto = bpy.data.cameras.new('AutoCamera')
cam_auto.lens = 50.0
cam_auto.sensor_width = 36.0
cam_auto.clip_end = 1986.48
ob_auto_camera = bpy.data.objects.new('AutoCamera', cam_auto)
scene.collection.objects.link(ob_auto_camera)
ob_auto_camera.location = (91.678, -101.993, 90.4304)
ob_auto_camera.rotation_euler = (1.09748, -7.21219e-08, 0.694738)
scene.camera = ob_auto_camera
light_auto_sun = bpy.data.lights.new('AutoSun', 'SUN')
light_auto_sun.energy = 3.0
light_auto_sun.angle = 0.0523599
ob_auto_sun = bpy.data.objects.new('AutoSun', light_auto_sun)
scene.collection.objects.link(ob_auto_sun)
ob_auto_sun.rotation_euler = (0.872665, 0.174533, 0.523599)
bpy.context.view_layer.update()
